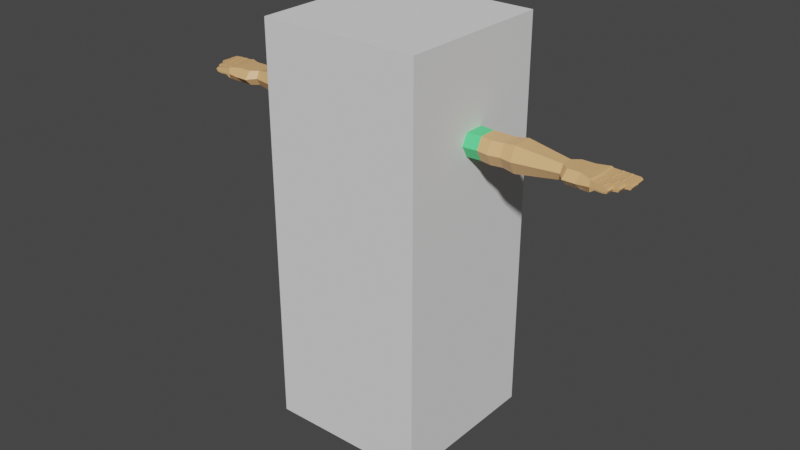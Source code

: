 # Source: Hand.blend  (saved by Blender 3.3.6; exported with 4.5.12 LTS)
import bpy
from mathutils import Matrix  # noqa: F401  (used for matrix-valued properties, if any)

bpy.ops.wm.read_factory_settings(use_empty=True)
scene = bpy.context.scene
scene.name = 'Scene'

# ---- collections
col_collection = bpy.data.collections.new('Collection'); scene.collection.children.link(col_collection)

# ---- materials (node trees are filled in below, after node groups)
mat_skin = bpy.data.materials.new('Skin')
mat_skin.use_transparent_shadow = False
mat_cloth = bpy.data.materials.new('Cloth')
mat_cloth.use_transparent_shadow = False

# ---- material node trees
mat_skin.use_nodes = True; mat_skin.node_tree.nodes.clear()
_N = mat_skin.node_tree.nodes; _L = mat_skin.node_tree.links
n0 = _N.new('ShaderNodeBsdfPrincipled'); n0.name = 'Principled BSDF'; n0.location = (10, 300)
n0.distribution = 'GGX'
n0.subsurface_method = 'RANDOM_WALK_SKIN'
n0.inputs[0].default_value = (0.8, 0.4554, 0.1964, 1.0)
n0.inputs[3].default_value = 1.45
n0.inputs[27].default_value = (0.0, 0.0, 0.0, 1.0)
n0.inputs[28].default_value = 1.0
n1 = _N.new('ShaderNodeOutputMaterial'); n1.name = 'Material Output'; n1.location = (300, 300)
_L.new(n0.outputs[0], n1.inputs[0])
n1.is_active_output = True
mat_cloth.use_nodes = True; mat_cloth.node_tree.nodes.clear()
_N = mat_cloth.node_tree.nodes; _L = mat_cloth.node_tree.links
n0 = _N.new('ShaderNodeBsdfPrincipled'); n0.name = 'Principled BSDF'; n0.location = (10, 300)
n0.distribution = 'GGX'
n0.subsurface_method = 'RANDOM_WALK_SKIN'
n0.inputs[0].default_value = (0.09575, 0.8, 0.266, 1.0)
n0.inputs[3].default_value = 1.45
n0.inputs[27].default_value = (0.0, 0.0, 0.0, 1.0)
n0.inputs[28].default_value = 1.0
n1 = _N.new('ShaderNodeOutputMaterial'); n1.name = 'Material Output'; n1.location = (300, 300)
_L.new(n0.outputs[0], n1.inputs[0])
n1.is_active_output = True

# ---- world
world_world = bpy.data.worlds.new('World'); scene.world = world_world
world_world.use_nodes = True; world_world.node_tree.nodes.clear()
_N = world_world.node_tree.nodes; _L = world_world.node_tree.links
n0 = _N.new('ShaderNodeOutputWorld'); n0.name = 'World Output'; n0.location = (300, 300)
n1 = _N.new('ShaderNodeBackground'); n1.name = 'Background'; n1.location = (10, 300)
n1.inputs[0].default_value = (0.05088, 0.05088, 0.05088, 1.0)
_L.new(n1.outputs[0], n0.inputs[0])
n0.is_active_output = True
world_world.color = (0.05088, 0.05088, 0.05088)
world_world.use_sun_shadow = False
world_world.sun_shadow_jitter_overblur = 0.0

# ---- meshes
me_cube_001 = bpy.data.meshes.new('Cube.001')
me_cube_001.from_pydata([(-1.0, -1.0, -1.0), (-1.0, -1.0, 1.0), (-1.0, 1.0, -1.0), (-1.0, 1.0, 1.0), (1.0, -1.0, -1.0), (1.0, -1.0, 1.0), (1.0, 1.0, -1.0), (1.0, 1.0, 1.0)], [], [(0, 1, 3, 2), (2, 3, 7, 6), (6, 7, 5, 4), (4, 5, 1, 0), (2, 6, 4, 0), (7, 3, 1, 5)])
_uv = me_cube_001.uv_layers.new(name='UVMap')
_uv.uv.foreach_set('vector', [0.375, 0.0, 0.625, 0.0, 0.625, 0.25, 0.375, 0.25, 0.375, 0.25, 0.625, 0.25, 0.625, 0.5, 0.375, 0.5, 0.375, 0.5, 0.625, 0.5, 0.625, 0.75, 0.375, 0.75, 0.375, 0.75, 0.625, 0.75, 0.625, 1.0, 0.375, 1.0, 0.125, 0.5, 0.375, 0.5, 0.375, 0.75, 0.125, 0.75, 0.625, 0.5, 0.875, 0.5, 0.875, 0.75, 0.625, 0.75])
me_cube_001.update()
me_cube_003 = bpy.data.meshes.new('Cube.003')
me_cube_003.from_pydata([(-0.8553, -0.02858, 1.49), (-0.8553, -0.02858, 1.561), (-0.8553, 0.02858, 1.49), (-0.8553, 0.02858, 1.561), (-0.2, -0.04403, 1.471), (-0.2, -0.04403, 1.58), (-0.2, 0.04403, 1.471), (-0.2, 0.04403, 1.58), (-0.4717, 0.04403, 1.471), (-0.5835, 0.04403, 1.471), (-0.5835, 0.04403, 1.58), (-0.4717, 0.04403, 1.58), (-0.5835, -0.04403, 1.471), (-0.4717, -0.04403, 1.471), (-0.4717, -0.04403, 1.58), (-0.5835, -0.04403, 1.58), (-0.6425, 1.939e-07, 1.588), (-0.6425, 1.939e-07, 1.463), (-0.5276, -0.05447, 1.471), (-0.5276, -0.05447, 1.58), (-0.8553, -0.04713, 1.525), (-0.8553, 0.04713, 1.525), (-0.2, 0.07259, 1.525), (-0.2, -0.07259, 1.525), (-0.4717, -0.07259, 1.525), (-0.5835, -0.07259, 1.525), (-0.5835, 0.07259, 1.525), (-0.4717, 0.07259, 1.525), (-0.6425, -0.08299, 1.525), (-0.5276, -0.08304, 1.525), (-0.8553, 1.939e-07, 1.49), (-0.8553, 1.939e-07, 1.561), (-0.2, 1.939e-07, 1.471), (-0.2, 1.939e-07, 1.58), (-0.4717, 1.939e-07, 1.58), (-0.5835, 1.939e-07, 1.58), (-0.5835, 1.939e-07, 1.471), (-0.4717, 1.939e-07, 1.471), (-0.5276, 1.939e-07, 1.471), (-0.5276, 1.939e-07, 1.58), (-0.2, 1.937e-07, 1.525), (-0.9524, 1.938e-07, 1.49), (-0.6425, 0.08299, 1.525), (-0.6425, -0.05034, 1.463), (-0.6425, 0.05034, 1.463), (-0.6425, -0.05034, 1.588), (-0.6425, 0.05034, 1.588), (-0.3359, 0.05917, 1.58), (-0.2862, -0.05363, 1.471), (-0.3359, 0.05917, 1.471), (-0.2862, -0.05363, 1.58), (-0.2862, -0.08842, 1.525), (-0.3359, 0.09755, 1.525), (-0.3359, 1.94e-07, 1.58), (-0.3359, 1.94e-07, 1.471), (-0.8895, 1.938e-07, 1.49), (-0.8895, -0.05541, 1.49), (-0.8895, -0.09136, 1.525), (-0.8895, -0.05541, 1.561), (-0.8895, 1.938e-07, 1.561), (-0.8895, 0.05541, 1.561), (-0.8895, 0.09136, 1.525), (-0.8895, 0.05541, 1.49), (-1.011, 0.04157, 1.503), (-0.9524, -0.05541, 1.49), (-0.9524, -0.09136, 1.525), (-0.9524, -0.05541, 1.561), (-0.9524, 1.938e-07, 1.561), (-0.9524, 0.05541, 1.561), (-0.9524, 0.09136, 1.525), (-0.9524, 0.05541, 1.49), (-0.9018, 0.1094, 1.493), (-1.011, 0.04244, 1.525), (-1.011, 0.04157, 1.559), (-1.012, 0.0009158, 1.559), (-1.012, -0.04093, 1.559), (-1.011, -0.04182, 1.525), (-1.012, -0.04093, 1.503), (-1.012, 0.0009158, 1.503), (-1.012, 0.0009158, 1.525), (-0.9018, 0.08753, 1.471), (-0.94, 0.1094, 1.493), (-0.94, 0.08753, 1.471), (-0.9588, 0.1309, 1.459), (-0.9548, 0.1247, 1.452), (-0.9697, 0.1238, 1.459), (-0.9656, 0.1176, 1.452), (-0.9874, 1.938e-07, 1.49), (-1.009, -0.07957, 1.503), (-1.009, -0.08108, 1.525), (-1.009, -0.07957, 1.559), (-0.9874, 1.938e-07, 1.561), (-1.011, 0.07957, 1.559), (-1.011, 0.08108, 1.525), (-1.011, 0.07957, 1.503), (-1.141, 0.05133, 1.545), (-1.138, 0.08921, 1.545), (-1.138, 0.08921, 1.524), (-1.145, 0.09045, 1.536), (-1.141, 0.05133, 1.524), (-1.147, 0.05226, 1.536), (-1.141, 0.04157, 1.522), (-1.141, 1.949e-07, 1.522), (-1.148, 1.949e-07, 1.535), (-1.148, 0.04198, 1.535), (-1.141, 1.949e-07, 1.544), (-1.141, 0.04157, 1.544), (-1.117, -0.005733, 1.544), (-1.124, -0.006177, 1.535), (-1.117, -0.005733, 1.522), (-1.121, -0.04815, 1.535), (-1.114, -0.04728, 1.544), (-1.114, -0.04728, 1.522), (-1.097, -0.0502, 1.535), (-1.09, -0.04912, 1.544), (-1.09, -0.04912, 1.522), (-1.094, -0.08825, 1.535), (-1.087, -0.08689, 1.544), (-1.087, -0.08689, 1.522), (-1.064, 0.04637, 1.526), (-1.102, 0.04928, 1.526), (-1.102, 0.04841, 1.519), (-1.064, 0.0455, 1.519), (-1.061, 0.08489, 1.526), (-1.099, 0.08781, 1.526), (-1.099, 0.0863, 1.55), (-1.061, 0.08339, 1.553), (-1.064, 0.0455, 1.553), (-1.102, 0.04841, 1.55), (-1.099, 0.0863, 1.519), (-1.061, 0.08339, 1.519), (-1.041, -0.0009009, 1.518), (-1.088, -0.003917, 1.518), (-1.088, -0.003917, 1.525), (-1.041, -0.0009009, 1.525), (-1.038, -0.04335, 1.525), (-1.086, -0.04637, 1.525), (-1.086, -0.04546, 1.518), (-1.038, -0.04245, 1.518), (-1.041, -0.0009009, 1.552), (-1.088, -0.003917, 1.549), (-1.086, -0.04546, 1.549), (-1.038, -0.04245, 1.552), (-1.054, 1.948e-07, 1.525), (-1.098, 1.948e-07, 1.525), (-1.098, 1.949e-07, 1.518), (-1.054, 1.949e-07, 1.518), (-1.054, 0.04157, 1.518), (-1.098, 0.04157, 1.518), (-1.098, 0.04244, 1.525), (-1.054, 0.04244, 1.525), (-1.054, 0.04157, 1.552), (-1.098, 0.04157, 1.549), (-1.098, 1.949e-07, 1.549), (-1.054, 1.949e-07, 1.552), (-1.032, -0.08167, 1.518), (-1.064, -0.08478, 1.518), (-1.068, -0.04701, 1.518), (-1.035, -0.0439, 1.518), (-1.068, -0.04792, 1.525), (-1.035, -0.04481, 1.525), (-1.031, -0.08318, 1.525), (-1.064, -0.08629, 1.525), (-1.068, -0.04701, 1.549), (-1.035, -0.0439, 1.552), (-1.032, -0.08167, 1.552), (-1.064, -0.08478, 1.549), (-0.8381, 1.939e-07, 1.563), (-0.8381, 0.05002, 1.525), (-0.8381, -0.03034, 1.563), (-0.8381, -0.03034, 1.488), (-0.8381, 0.03034, 1.488), (-0.8381, 0.03034, 1.563), (-0.8381, -0.05002, 1.525), (-0.8381, 1.939e-07, 1.488), (-1.071, 0.04691, 1.526), (-1.071, 0.04604, 1.519), (-1.068, 0.08544, 1.526), (-1.068, 0.08393, 1.551), (-1.071, 0.04604, 1.551), (-1.068, 0.08393, 1.519), (-1.096, 0.04885, 1.526), (-1.093, 0.08738, 1.526), (-1.096, 0.04798, 1.549), (-1.096, 0.04798, 1.519), (-1.094, 0.08587, 1.549), (-1.094, 0.08587, 1.519), (-1.11, 0.04978, 1.528), (-1.107, 0.08825, 1.528), (-1.109, 0.0489, 1.548), (-1.109, 0.0489, 1.519), (-1.106, 0.08679, 1.548), (-1.106, 0.08679, 1.519), (-1.056, 0.0458, 1.526), (-1.054, 0.08283, 1.551), (-1.053, 0.08434, 1.526), (-1.054, 0.08283, 1.516), (-1.056, 0.04493, 1.551), (-1.056, 0.04493, 1.516), (-1.02, 0.0431, 1.525), (-1.019, 0.08021, 1.554), (-1.019, 0.08172, 1.525), (-1.019, 0.08021, 1.505), (-1.02, 0.04223, 1.554), (-1.02, 0.04223, 1.505), (-1.021, 0.0007175, 1.506), (-1.02, 0.04244, 1.525), (-1.021, 0.0007175, 1.554), (-1.021, 0.0007175, 1.525), (-1.02, 0.04157, 1.506), (-1.02, 0.04157, 1.554), (-1.048, 0.0001373, 1.525), (-1.048, 0.04157, 1.515), (-1.048, 0.04157, 1.551), (-1.048, 0.0001373, 1.515), (-1.048, 0.04244, 1.525), (-1.048, 0.0001373, 1.551), (-1.062, 1.948e-07, 1.525), (-1.062, 1.949e-07, 1.518), (-1.062, 0.04157, 1.518), (-1.062, 0.04244, 1.525), (-1.062, 0.04157, 1.549), (-1.062, 1.949e-07, 1.549), (-1.091, 1.948e-07, 1.525), (-1.091, 0.04157, 1.518), (-1.091, 0.04157, 1.548), (-1.091, 1.949e-07, 1.518), (-1.091, 0.04244, 1.525), (-1.091, 1.949e-07, 1.548), (-1.108, 1.948e-07, 1.527), (-1.106, 0.04157, 1.519), (-1.106, 0.04157, 1.547), (-1.106, 1.949e-07, 1.519), (-1.108, 0.04235, 1.527), (-1.106, 1.949e-07, 1.547), (-1.095, -0.004342, 1.519), (-1.094, -0.04678, 1.528), (-1.095, -0.004342, 1.547), (-1.097, -0.004445, 1.528), (-1.092, -0.04589, 1.519), (-1.092, -0.04589, 1.547), (-1.083, -0.00355, 1.518), (-1.083, -0.00355, 1.525), (-1.08, -0.046, 1.525), (-1.08, -0.0451, 1.518), (-1.083, -0.00355, 1.548), (-1.08, -0.0451, 1.548), (-1.047, -0.001284, 1.525), (-1.044, -0.04283, 1.518), (-1.044, -0.04283, 1.55), (-1.047, -0.001284, 1.518), (-1.044, -0.04374, 1.525), (-1.047, -0.001284, 1.55), (-1.035, -0.0005269, 1.525), (-1.033, -0.04213, 1.515), (-1.033, -0.04213, 1.551), (-1.035, -0.0005269, 1.515), (-1.033, -0.04304, 1.525), (-1.035, -0.0005269, 1.551), (-1.022, 0.0003178, 1.525), (-1.02, -0.04143, 1.508), (-1.02, -0.04143, 1.553), (-1.022, 0.0003178, 1.508), (-1.02, -0.04233, 1.525), (-1.022, 0.0003178, 1.553), (-1.058, -0.08421, 1.518), (-1.062, -0.04644, 1.518), (-1.062, -0.04734, 1.525), (-1.058, -0.08571, 1.525), (-1.062, -0.04644, 1.548), (-1.058, -0.08421, 1.548), (-1.071, -0.08538, 1.519), (-1.073, -0.08684, 1.528), (-1.071, -0.08538, 1.547), (-1.074, -0.04761, 1.519), (-1.076, -0.04856, 1.528), (-1.074, -0.04761, 1.547), (-1.041, -0.04445, 1.518), (-1.041, -0.04536, 1.525), (-1.041, -0.04445, 1.549), (-1.037, -0.08222, 1.518), (-1.037, -0.08373, 1.525), (-1.037, -0.08222, 1.549), (-1.03, -0.04329, 1.515), (-1.03, -0.04419, 1.525), (-1.03, -0.04329, 1.551), (-1.027, -0.08124, 1.515), (-1.027, -0.08275, 1.525), (-1.027, -0.08124, 1.551), (-1.019, -0.04191, 1.508), (-1.019, -0.04281, 1.525), (-1.019, -0.04191, 1.553), (-1.017, -0.08026, 1.508), (-1.016, -0.08177, 1.525), (-1.017, -0.08026, 1.553), (-0.9209, 0.05541, 1.561), (-0.9209, 0.09136, 1.525), (-0.9209, 0.05541, 1.49), (-0.9209, 1.938e-07, 1.49), (-0.9209, -0.05541, 1.561), (-0.9209, -0.09136, 1.525), (-0.9209, 1.938e-07, 1.561), (-0.9209, -0.05541, 1.49), (-0.9209, 0.1094, 1.493), (-0.9209, 0.08753, 1.471), (-0.9642, 0.1273, 1.459), (-0.9602, 0.1211, 1.452)], [], [(30, 0, 56, 55), (52, 47, 7, 22), (40, 33, 5, 23), (10, 46, 16, 35), (54, 32, 4, 48), (173, 169, 1, 20), (53, 34, 14, 50), (39, 35, 15, 19), (167, 31, 1, 169), (38, 37, 13, 18), (51, 50, 14, 24), (29, 19, 15, 25), (17, 36, 12, 43), (8, 37, 38), (36, 9, 38), (24, 14, 19, 29), (36, 38, 18, 12), (34, 39, 19, 14), (13, 24, 29, 18), (26, 10, 11, 27), (44, 9, 36, 17), (42, 46, 10, 26), (18, 29, 25, 12), (48, 51, 24, 13), (44, 42, 26, 9), (32, 40, 23, 4), (49, 52, 22, 6), (31, 3, 60, 59), (1, 31, 59, 58), (6, 22, 40, 32), (34, 11, 39), (10, 35, 39), (9, 8, 38), (170, 173, 20, 0), (11, 10, 39), (47, 11, 34, 53), (300, 299, 66, 65), (49, 6, 32, 54), (22, 7, 33, 40), (3, 21, 61, 60), (26, 27, 8, 9), (25, 15, 45, 28), (35, 16, 45, 15), (174, 17, 43, 170), (171, 44, 17, 174), (168, 172, 46, 42), (171, 168, 42, 44), (12, 25, 28, 43), (8, 49, 54, 37), (7, 47, 53, 33), (8, 27, 52, 49), (4, 23, 51, 48), (23, 5, 50, 51), (33, 53, 50, 5), (37, 54, 48, 13), (27, 11, 47, 52), (172, 3, 31, 167), (61, 62, 80, 71), (295, 296, 69, 68), (297, 298, 41, 70), (0, 20, 57, 56), (21, 2, 62, 61), (2, 30, 55, 62), (20, 1, 58, 57), (41, 87, 94, 70), (67, 91, 90, 66), (66, 90, 89, 65), (70, 94, 93, 69), (299, 301, 67, 66), (302, 300, 65, 64), (301, 295, 68, 67), (298, 302, 64, 41), (275, 274, 115, 113), (239, 236, 110, 112), (238, 235, 109, 108), (65, 89, 88, 64), (68, 92, 91, 67), (233, 230, 101, 104), (69, 93, 92, 68), (304, 82, 86, 306), (297, 70, 82, 304), (70, 69, 81, 82), (296, 61, 71, 303), (305, 306, 86, 85), (71, 80, 84, 83), (82, 81, 85, 86), (303, 71, 83, 305), (87, 88, 77, 78), (91, 92, 73, 74), (274, 271, 118, 115), (90, 91, 74, 75), (232, 229, 103, 102), (94, 87, 78, 63), (64, 88, 87, 41), (96, 98, 100, 95), (98, 97, 99, 100), (190, 187, 100, 99), (191, 188, 98, 96), (187, 189, 95, 100), (192, 190, 99, 97), (188, 192, 97, 98), (189, 191, 96, 95), (103, 105, 106, 104), (102, 103, 104, 101), (230, 232, 102, 101), (234, 231, 106, 105), (231, 233, 104, 106), (229, 234, 105, 103), (110, 111, 107, 108), (112, 110, 108, 109), (235, 239, 112, 109), (240, 237, 107, 111), (237, 238, 108, 107), (236, 240, 111, 110), (116, 117, 114, 113), (118, 116, 113, 115), (271, 272, 116, 118), (276, 275, 113, 114), (272, 273, 117, 116), (273, 276, 114, 117), (183, 185, 125, 128), (182, 186, 129, 124), (186, 184, 121, 129), (181, 183, 128, 120), (185, 182, 124, 125), (184, 181, 120, 121), (257, 255, 142, 135), (243, 246, 141, 136), (258, 253, 134, 139), (245, 242, 133, 140), (255, 258, 139, 142), (246, 245, 140, 141), (256, 254, 138, 131), (241, 244, 137, 132), (253, 256, 131, 134), (242, 241, 132, 133), (254, 257, 135, 138), (244, 243, 136, 137), (211, 216, 154, 143), (223, 228, 153, 144), (213, 215, 150, 151), (225, 227, 149, 152), (216, 213, 151, 154), (228, 225, 152, 153), (212, 214, 146, 147), (224, 226, 145, 148), (214, 211, 143, 146), (226, 223, 144, 145), (215, 212, 147, 150), (227, 224, 148, 149), (288, 285, 164, 165), (270, 269, 163, 166), (287, 288, 165, 161), (268, 270, 166, 162), (285, 284, 160, 164), (269, 267, 159, 163), (286, 287, 161, 155), (265, 268, 162, 156), (283, 286, 155, 158), (266, 265, 156, 157), (284, 283, 158, 160), (267, 266, 157, 159), (193, 197, 127, 119), (196, 198, 122, 130), (195, 196, 130, 123), (198, 193, 119, 122), (194, 195, 123, 126), (197, 194, 126, 127), (46, 172, 167, 16), (2, 21, 168, 171), (21, 3, 172, 168), (2, 171, 174, 30), (30, 174, 170, 0), (43, 28, 173, 170), (16, 167, 169, 45), (28, 45, 169, 173), (122, 119, 175, 176), (126, 123, 177, 178), (119, 127, 179, 175), (130, 122, 176, 180), (123, 130, 180, 177), (127, 126, 178, 179), (176, 175, 181, 184), (178, 177, 182, 185), (175, 179, 183, 181), (180, 176, 184, 186), (177, 180, 186, 182), (179, 178, 185, 183), (128, 125, 191, 189), (124, 129, 192, 188), (129, 121, 190, 192), (120, 128, 189, 187), (125, 124, 188, 191), (121, 120, 187, 190), (203, 200, 194, 197), (200, 201, 195, 194), (204, 199, 193, 198), (201, 202, 196, 195), (202, 204, 198, 196), (199, 203, 197, 193), (72, 73, 203, 199), (94, 63, 204, 202), (93, 94, 202, 201), (63, 72, 199, 204), (92, 93, 201, 200), (73, 92, 200, 203), (72, 63, 209, 206), (78, 79, 208, 205), (63, 78, 205, 209), (74, 73, 210, 207), (73, 72, 206, 210), (79, 74, 207, 208), (206, 209, 212, 215), (205, 208, 211, 214), (209, 205, 214, 212), (207, 210, 213, 216), (210, 206, 215, 213), (208, 207, 216, 211), (150, 147, 219, 220), (146, 143, 217, 218), (147, 146, 218, 219), (154, 151, 221, 222), (151, 150, 220, 221), (143, 154, 222, 217), (220, 219, 224, 227), (218, 217, 223, 226), (219, 218, 226, 224), (222, 221, 225, 228), (221, 220, 227, 225), (217, 222, 228, 223), (144, 153, 234, 229), (152, 149, 233, 231), (153, 152, 231, 234), (148, 145, 232, 230), (145, 144, 229, 232), (149, 148, 230, 233), (136, 141, 240, 236), (140, 133, 238, 237), (141, 140, 237, 240), (132, 137, 239, 235), (133, 132, 235, 238), (137, 136, 236, 239), (248, 251, 243, 244), (247, 250, 241, 242), (250, 248, 244, 241), (249, 252, 245, 246), (252, 247, 242, 245), (251, 249, 246, 243), (135, 142, 249, 251), (139, 134, 247, 252), (142, 139, 252, 249), (131, 138, 248, 250), (134, 131, 250, 247), (138, 135, 251, 248), (260, 263, 257, 254), (259, 262, 256, 253), (262, 260, 254, 256), (261, 264, 258, 255), (264, 259, 253, 258), (263, 261, 255, 257), (76, 75, 261, 263), (74, 79, 259, 264), (75, 74, 264, 261), (78, 77, 260, 262), (79, 78, 262, 259), (77, 76, 263, 260), (278, 277, 266, 267), (277, 280, 265, 266), (280, 281, 268, 265), (279, 278, 267, 269), (281, 282, 270, 268), (282, 279, 269, 270), (166, 163, 276, 273), (162, 166, 273, 272), (163, 159, 275, 276), (156, 162, 272, 271), (157, 156, 271, 274), (159, 157, 274, 275), (165, 164, 279, 282), (161, 165, 282, 281), (164, 160, 278, 279), (155, 161, 281, 280), (158, 155, 280, 277), (160, 158, 277, 278), (290, 289, 283, 284), (289, 292, 286, 283), (292, 293, 287, 286), (291, 290, 284, 285), (293, 294, 288, 287), (294, 291, 285, 288), (90, 75, 291, 294), (89, 90, 294, 293), (75, 76, 290, 291), (88, 89, 293, 292), (77, 88, 292, 289), (76, 77, 289, 290), (81, 303, 305, 85), (83, 84, 306, 305), (69, 296, 303, 81), (62, 297, 304, 80), (80, 304, 306, 84), (55, 56, 302, 298), (59, 60, 295, 301), (56, 57, 300, 302), (58, 59, 301, 299), (62, 55, 298, 297), (60, 61, 296, 295), (57, 58, 299, 300)])
me_cube_003.polygons.foreach_set('material_index', [0, 1, 1, 0, 1, 0, 1, 0, 0, 0, 1, 0, 0, 0, 0, 0, 0, 0, 0, 0, 0, 0, 0, 1, 0, 1, 1, 0, 0, 1, 0, 0, 0, 0, 0, 1, 0, 1, 1, 0, 0, 0, 0, 0, 0, 0, 0, 0, 1, 1, 1, 1, 1, 1, 1, 1, 0, 0, 0, 0, 0, 0, 0, 0, 0, 0, 0, 0, 0, 0, 0, 0, 0, 0, 0, 0, 0, 0, 0, 0, 0, 0, 0, 0, 0, 0, 0, 0, 0, 0, 0, 0, 0, 0, 0, 0, 0, 0, 0, 0, 0, 0, 0, 0, 0, 0, 0, 0, 0, 0, 0, 0, 0, 0, 0, 0, 0, 0, 0, 0, 0, 0, 0, 0, 0, 0, 0, 0, 0, 0, 0, 0, 0, 0, 0, 0, 0, 0, 0, 0, 0, 0, 0, 0, 0, 0, 0, 0, 0, 0, 0, 0, 0, 0, 0, 0, 0, 0, 0, 0, 0, 0, 0, 0, 0, 0, 0, 0, 0, 0, 0, 0, 0, 0, 0, 0, 0, 0, 0, 0, 0, 0, 0, 0, 0, 0, 0, 0, 0, 0, 0, 0, 0, 0, 0, 0, 0, 0, 0, 0, 0, 0, 0, 0, 0, 0, 0, 0, 0, 0, 0, 0, 0, 0, 0, 0, 0, 0, 0, 0, 0, 0, 0, 0, 0, 0, 0, 0, 0, 0, 0, 0, 0, 0, 0, 0, 0, 0, 0, 0, 0, 0, 0, 0, 0, 0, 0, 0, 0, 0, 0, 0, 0, 0, 0, 0, 0, 0, 0, 0, 0, 0, 0, 0, 0, 0, 0, 0, 0, 0, 0, 0, 0, 0, 0, 0, 0, 0, 0, 0, 0, 0, 0, 0, 0, 0, 0, 0, 0, 0, 0, 0, 0, 0, 0, 0, 0, 0, 0, 0, 0, 0, 0, 0, 0, 0, 0, 0])
_uv = me_cube_003.uv_layers.new(name='UVMap')
_uv.uv.foreach_set('vector', [0.125, 0.625, 0.125, 0.75, 0.125, 0.75, 0.125, 0.625, 0.5, 0.4583, 0.625, 0.4583, 0.625, 0.5, 0.5, 0.5, 0.5, 0.625, 0.625, 0.625, 0.625, 0.75, 0.5, 0.75, 0.7917, 0.5, 0.8097, 0.5, 0.8097, 0.625, 0.7917, 0.625, 0.3333, 0.625, 0.375, 0.625, 0.375, 0.75, 0.3486, 0.75, 0.5, 0.9947, 0.625, 0.9947, 0.625, 1.0, 0.5, 1.0, 0.6667, 0.625, 0.7083, 0.625, 0.7083, 0.75, 0.6514, 0.75, 0.75, 0.625, 0.7917, 0.625, 0.7917, 0.75, 0.75, 0.75, 0.8697, 0.625, 0.875, 0.625, 0.875, 0.75, 0.8697, 0.75, 0.25, 0.625, 0.2917, 0.625, 0.2917, 0.75, 0.25, 0.75, 0.5, 0.7764, 0.625, 0.7764, 0.625, 0.8333, 0.5, 0.8333, 0.5, 0.875, 0.625, 0.875, 0.625, 0.9167, 0.5, 0.9167, 0.1903, 0.625, 0.2083, 0.625, 0.2083, 0.75, 0.1903, 0.75, 0.2917, 0.5, 0.2917, 0.625, 0.25, 0.625, 0.2083, 0.625, 0.2083, 0.5, 0.25, 0.625, 0.5, 0.8333, 0.625, 0.8333, 0.625, 0.875, 0.5, 0.875, 0.2083, 0.625, 0.25, 0.625, 0.25, 0.75, 0.2083, 0.75, 0.7083, 0.625, 0.75, 0.625, 0.75, 0.75, 0.7083, 0.75, 0.375, 0.8333, 0.5, 0.8333, 0.5, 0.875, 0.375, 0.875, 0.5, 0.3333, 0.625, 0.3333, 0.625, 0.4167, 0.5, 0.4167, 0.1903, 0.5, 0.2083, 0.5, 0.2083, 0.625, 0.1903, 0.625, 0.5, 0.3153, 0.625, 0.3153, 0.625, 0.3333, 0.5, 0.3333, 0.375, 0.875, 0.5, 0.875, 0.5, 0.9167, 0.375, 0.9167, 0.375, 0.7764, 0.5, 0.7764, 0.5, 0.8333, 0.375, 0.8333, 0.375, 0.3153, 0.5, 0.3153, 0.5, 0.3333, 0.375, 0.3333, 0.375, 0.625, 0.5, 0.625, 0.5, 0.75, 0.375, 0.75, 0.375, 0.4583, 0.5, 0.4583, 0.5, 0.5, 0.375, 0.5, 0.875, 0.625, 0.875, 0.5, 0.875, 0.5, 0.875, 0.625, 0.875, 0.75, 0.875, 0.625, 0.875, 0.625, 0.875, 0.75, 0.375, 0.5, 0.5, 0.5, 0.5, 0.625, 0.375, 0.625, 0.7083, 0.625, 0.7083, 0.5, 0.75, 0.625, 0.7917, 0.5, 0.7917, 0.625, 0.75, 0.625, 0.2083, 0.5, 0.2917, 0.5, 0.25, 0.625, 0.375, 0.9947, 0.5, 0.9947, 0.5, 1.0, 0.375, 1.0, 0.7083, 0.5, 0.7917, 0.5, 0.75, 0.625, 0.6667, 0.5, 0.7083, 0.5, 0.7083, 0.625, 0.6667, 0.625, 0.5, 1.0, 0.625, 1.0, 0.625, 1.0, 0.5, 1.0, 0.3333, 0.5, 0.375, 0.5, 0.375, 0.625, 0.3333, 0.625, 0.5, 0.5, 0.625, 0.5, 0.625, 0.625, 0.5, 0.625, 0.625, 0.25, 0.5, 0.25, 0.5, 0.25, 0.625, 0.25, 0.5, 0.3333, 0.5, 0.4167, 0.375, 0.4167, 0.375, 0.3333, 0.5, 0.9167, 0.625, 0.9167, 0.625, 0.9347, 0.5, 0.9347, 0.7917, 0.625, 0.8097, 0.625, 0.8097, 0.75, 0.7917, 0.75, 0.1303, 0.625, 0.1903, 0.625, 0.1903, 0.75, 0.1303, 0.75, 0.1303, 0.5, 0.1903, 0.5, 0.1903, 0.625, 0.1303, 0.625, 0.5, 0.2553, 0.625, 0.2553, 0.625, 0.3153, 0.5, 0.3153, 0.375, 0.2553, 0.5, 0.2553, 0.5, 0.3153, 0.375, 0.3153, 0.375, 0.9167, 0.5, 0.9167, 0.5, 0.9347, 0.375, 0.9347, 0.2917, 0.5, 0.3333, 0.5, 0.3333, 0.625, 0.2917, 0.625, 0.625, 0.5, 0.6667, 0.5, 0.6667, 0.625, 0.625, 0.625, 0.375, 0.4167, 0.5, 0.4167, 0.5, 0.4583, 0.375, 0.4583, 0.375, 0.75, 0.5, 0.75, 0.5, 0.7764, 0.375, 0.7764, 0.5, 0.75, 0.625, 0.75, 0.625, 0.7764, 0.5, 0.7764, 0.625, 0.625, 0.6667, 0.625, 0.6514, 0.75, 0.625, 0.75, 0.2917, 0.625, 0.3333, 0.625, 0.3486, 0.75, 0.2917, 0.75, 0.5, 0.4167, 0.625, 0.4167, 0.625, 0.4583, 0.5, 0.4583, 0.8697, 0.5, 0.875, 0.5, 0.875, 0.625, 0.8697, 0.625, 0.5, 0.25, 0.375, 0.25, 0.375, 0.25, 0.5, 0.25, 0.625, 0.25, 0.5, 0.25, 0.5, 0.25, 0.625, 0.25, 0.125, 0.5, 0.125, 0.625, 0.125, 0.625, 0.125, 0.5, 0.375, 1.0, 0.5, 1.0, 0.5, 1.0, 0.375, 1.0, 0.5, 0.25, 0.375, 0.25, 0.375, 0.25, 0.5, 0.25, 0.125, 0.5, 0.125, 0.625, 0.125, 0.625, 0.125, 0.5, 0.5, 1.0, 0.625, 1.0, 0.625, 1.0, 0.5, 1.0, 0.125, 0.625, 0.125, 0.625, 0.125, 0.5, 0.125, 0.5, 0.875, 0.625, 0.875, 0.625, 0.875, 0.75, 0.875, 0.75, 0.625, 1.0, 0.625, 1.0, 0.5, 1.0, 0.5, 1.0, 0.375, 0.25, 0.375, 0.25, 0.5, 0.25, 0.5, 0.25, 0.875, 0.75, 0.875, 0.625, 0.875, 0.625, 0.875, 0.75, 0.375, 1.0, 0.5, 1.0, 0.5, 1.0, 0.375, 1.0, 0.875, 0.625, 0.875, 0.5, 0.875, 0.5, 0.875, 0.625, 0.125, 0.625, 0.125, 0.75, 0.125, 0.75, 0.125, 0.625, 0.5308, 1.0, 0.3741, 1.0, 0.375, 1.0, 0.6001, 1.0, 0.3751, 1.0, 0.5147, 1.0, 0.5667, 1.0, 0.375, 1.0, 0.5328, 0.1237, 0.3733, 0.1251, 0.375, 0.125, 0.6191, 0.1213, 0.5, 1.0, 0.5, 1.0, 0.375, 1.0, 0.375, 1.0, 0.875, 0.5, 0.875, 0.5, 0.875, 0.625, 0.875, 0.625, 0.0, 0.0, 0.0, 0.0, 0.0, 0.0, 0.0, 0.0, 0.5, 0.25, 0.5, 0.25, 0.625, 0.25, 0.625, 0.25, 0.125, 0.5, 0.125, 0.5, 0.125, 0.5, 0.125, 0.5, 0.125, 0.5, 0.125, 0.5, 0.125, 0.5, 0.125, 0.5, 0.375, 0.25, 0.5, 0.25, 0.5, 0.25, 0.375, 0.25, 0.5, 0.25, 0.5, 0.25, 0.5, 0.25, 0.5, 0.25, 0.5, 0.25, 0.375, 0.25, 0.375, 0.25, 0.5, 0.25, 0.5, 0.25, 0.375, 0.25, 0.375, 0.25, 0.5, 0.25, 0.375, 0.25, 0.5, 0.25, 0.5, 0.25, 0.375, 0.25, 0.5, 0.25, 0.5, 0.25, 0.5, 0.25, 0.5, 0.25, 0.125, 0.625, 0.125, 0.75, 0.125, 0.7443, 0.125, 0.625, 0.875, 0.625, 0.875, 0.5, 0.875, 0.5, 0.875, 0.625, 0.125, 0.7443, 0.125, 0.75, 0.125, 0.75, 0.125, 0.7443, 0.875, 0.75, 0.875, 0.625, 0.875, 0.625, 0.875, 0.7443, 0.3731, 0.125, 0.5266, 0.1249, 0.6191, 0.1247, 0.375, 0.125, 0.125, 0.5, 0.125, 0.625, 0.125, 0.625, 0.125, 0.5, 0.125, 0.75, 0.125, 0.75, 0.125, 0.625, 0.125, 0.625, 0.625, 0.25, 0.5991, 0.25, 0.6002, 0.25, 0.625, 0.25, 0.5991, 0.25, 0.375, 0.25, 0.375, 0.25, 0.6002, 0.25, 0.3742, 0.25, 0.5189, 0.25, 0.6002, 0.25, 0.375, 0.25, 0.6234, 0.25, 0.5188, 0.25, 0.5991, 0.25, 0.625, 0.25, 0.5189, 0.25, 0.6233, 0.25, 0.625, 0.25, 0.6002, 0.25, 0.3742, 0.25, 0.3742, 0.25, 0.375, 0.25, 0.375, 0.25, 0.5188, 0.25, 0.3742, 0.25, 0.375, 0.25, 0.5991, 0.25, 0.6233, 0.25, 0.6234, 0.25, 0.625, 0.25, 0.625, 0.25, 0.6191, 0.1247, 0.625, 0.125, 0.625, 0.25, 0.6178, 0.2481, 0.375, 0.125, 0.6191, 0.1247, 0.6178, 0.2481, 0.375, 0.25, 0.125, 0.5, 0.125, 0.625, 0.125, 0.625, 0.125, 0.5, 0.875, 0.625, 0.875, 0.5, 0.875, 0.5, 0.875, 0.625, 0.0, 0.0, 0.0, 0.0, 0.0, 0.0, 0.0, 0.0, 0.5266, 0.1249, 0.6204, 0.125, 0.625, 0.125, 0.6191, 0.1247, 0.6178, -0.1002, 0.625, -0.0554, 0.625, 0.125, 0.6191, 0.1213, 0.375, -0.0554, 0.6178, -0.1002, 0.6191, 0.1213, 0.375, 0.125, 0.125, 0.625, 0.125, 0.7443, 0.125, 0.7443, 0.125, 0.625, 0.875, 0.7443, 0.875, 0.625, 0.875, 0.625, 0.875, 0.7443, 0.6216, 0.1253, 0.5328, 0.1237, 0.6191, 0.1213, 0.625, 0.125, 0.5147, 1.0, 0.6261, 1.0, 0.625, 1.0, 0.5667, 1.0, 0.5991, 1.0, 0.625, 1.0, 0.625, 1.0, 0.6001, 1.0, 0.375, 1.0, 0.5991, 1.0, 0.6001, 1.0, 0.375, 1.0, 0.3741, 1.0, 0.5305, 1.0, 0.5991, 1.0, 0.375, 1.0, 0.6238, 1.0, 0.5308, 1.0, 0.6001, 1.0, 0.625, 1.0, 0.5305, 1.0, 0.6239, 1.0, 0.625, 1.0, 0.5991, 1.0, 0.875, 0.75, 0.875, 0.7443, 0.875, 0.7443, 0.875, 0.75, 0.6246, 0.25, 0.6246, 0.25, 0.625, 0.25, 0.625, 0.25, 0.5, 0.25, 0.375, 0.25, 0.375, 0.25, 0.5, 0.25, 0.375, 0.25, 0.375, 0.25, 0.375, 0.25, 0.375, 0.25, 0.5, 0.25, 0.6246, 0.25, 0.625, 0.25, 0.5, 0.25, 0.6246, 0.25, 0.5, 0.25, 0.5, 0.25, 0.625, 0.25, 0.375, 0.25, 0.5, 0.25, 0.5, 0.25, 0.375, 0.25, 0.4942, 1.0, 0.6233, 1.0, 0.625, 1.0, 0.5, 1.0, 0.5, 1.0, 0.625, 1.0, 0.625, 1.0, 0.5, 1.0, 0.6233, 0.125, 0.494, 0.125, 0.5, 0.125, 0.625, 0.125, 0.625, 0.125, 0.5, 0.125, 0.5, 0.125, 0.625, 0.125, 0.875, 0.7443, 0.875, 0.625, 0.875, 0.625, 0.875, 0.7443, 0.875, 0.7443, 0.875, 0.625, 0.875, 0.625, 0.875, 0.7443, 0.125, 0.625, 0.125, 0.7443, 0.125, 0.7443, 0.125, 0.625, 0.125, 0.625, 0.125, 0.7443, 0.125, 0.7443, 0.125, 0.625, 0.494, 0.125, 0.3895, 0.125, 0.375, 0.125, 0.5, 0.125, 0.5, 0.125, 0.375, 0.125, 0.375, 0.125, 0.5, 0.125, 0.3896, 1.0, 0.4942, 1.0, 0.5, 1.0, 0.375, 1.0, 0.375, 1.0, 0.5, 1.0, 0.5, 1.0, 0.375, 1.0, 0.4963, 0.125, 0.6227, 0.125, 0.625, 0.125, 0.5, 0.125, 0.5, 0.125, 0.6242, 0.125, 0.625, 0.125, 0.5, 0.125, 0.0, 0.0, 0.0, 0.0, 0.0, 0.0, 0.0, 0.0, 0.0, 0.0, 0.0, 0.0, 0.0, 0.0, 0.0, 0.0, 0.875, 0.625, 0.875, 0.5, 0.875, 0.5, 0.875, 0.625, 0.875, 0.625, 0.875, 0.5, 0.875, 0.5, 0.875, 0.625, 0.125, 0.5, 0.125, 0.625, 0.125, 0.625, 0.125, 0.5, 0.125, 0.5, 0.125, 0.625, 0.125, 0.625, 0.125, 0.5, 0.3843, 0.125, 0.4963, 0.125, 0.5, 0.125, 0.375, 0.125, 0.375, 0.125, 0.5, 0.125, 0.5, 0.125, 0.375, 0.125, 0.0, 0.0, 0.0, 0.0, 0.0, 0.0, 0.0, 0.0, 0.0, 0.0, 0.0, 0.0, 0.0, 0.0, 0.0, 0.0, 0.875, 0.75, 0.875, 0.7443, 0.875, 0.7443, 0.875, 0.75, 0.875, 0.75, 0.875, 0.7443, 0.875, 0.7443, 0.875, 0.75, 0.4966, 1.0, 0.6234, 1.0, 0.625, 1.0, 0.5, 1.0, 0.5, 1.0, 0.624, 1.0, 0.625, 1.0, 0.5, 1.0, 0.6234, 1.0, 0.4965, 1.0, 0.5, 1.0, 0.625, 1.0, 0.624, 1.0, 0.5, 1.0, 0.5, 1.0, 0.625, 1.0, 0.3898, 1.0, 0.4966, 1.0, 0.5, 1.0, 0.375, 1.0, 0.375, 1.0, 0.5, 1.0, 0.5, 1.0, 0.375, 1.0, 0.125, 0.7443, 0.125, 0.75, 0.125, 0.75, 0.125, 0.7443, 0.125, 0.7443, 0.125, 0.75, 0.125, 0.75, 0.125, 0.7443, 0.4965, 1.0, 0.3898, 1.0, 0.375, 1.0, 0.5, 1.0, 0.5, 1.0, 0.375, 1.0, 0.375, 1.0, 0.5, 1.0, 0.4276, 0.2138, 0.5345, 0.2138, 0.625, 0.25, 0.5, 0.25, 0.3387, 0.297, 0.3606, 0.3079, 0.375, 0.25, 0.375, 0.25, 0.5, 0.25, 0.3387, 0.297, 0.375, 0.25, 0.5, 0.25, 0.3606, 0.3079, 0.4276, 0.2138, 0.5, 0.25, 0.375, 0.25, 0.625, 0.25, 0.5, 0.25, 0.5, 0.25, 0.625, 0.25, 0.5345, 0.2138, 0.625, 0.25, 0.625, 0.25, 0.625, 0.25, 0.8097, 0.5, 0.8697, 0.5, 0.8697, 0.625, 0.8097, 0.625, 0.375, 0.25, 0.5, 0.25, 0.5, 0.2553, 0.375, 0.2553, 0.5, 0.25, 0.625, 0.25, 0.625, 0.2553, 0.5, 0.2553, 0.125, 0.5, 0.1303, 0.5, 0.1303, 0.625, 0.125, 0.625, 0.125, 0.625, 0.1303, 0.625, 0.1303, 0.75, 0.125, 0.75, 0.375, 0.9347, 0.5, 0.9347, 0.5, 0.9947, 0.375, 0.9947, 0.8097, 0.625, 0.8697, 0.625, 0.8697, 0.75, 0.8097, 0.75, 0.5, 0.9347, 0.625, 0.9347, 0.625, 0.9947, 0.5, 0.9947, 0.375, 0.25, 0.5, 0.25, 0.5, 0.25, 0.375, 0.25, 0.625, 0.25, 0.5, 0.25, 0.5, 0.25, 0.6257, 0.25, 0.5, 0.25, 0.625, 0.25, 0.6257, 0.25, 0.5, 0.25, 0.375, 0.25, 0.375, 0.25, 0.375, 0.25, 0.375, 0.25, 0.5, 0.25, 0.375, 0.25, 0.375, 0.25, 0.5, 0.25, 0.625, 0.25, 0.625, 0.25, 0.6257, 0.25, 0.6257, 0.25, 0.375, 0.25, 0.5, 0.25, 0.5, 0.25, 0.375, 0.25, 0.6257, 0.25, 0.5, 0.25, 0.5, 0.25, 0.6246, 0.25, 0.5, 0.25, 0.6257, 0.25, 0.6246, 0.25, 0.5, 0.25, 0.375, 0.25, 0.375, 0.25, 0.375, 0.25, 0.375, 0.25, 0.5, 0.25, 0.375, 0.25, 0.375, 0.25, 0.5, 0.25, 0.6257, 0.25, 0.6257, 0.25, 0.6246, 0.25, 0.6246, 0.25, 0.625, 0.25, 0.625, 0.25, 0.6234, 0.25, 0.6233, 0.25, 0.5, 0.25, 0.375, 0.25, 0.3742, 0.25, 0.5188, 0.25, 0.375, 0.25, 0.375, 0.25, 0.3742, 0.25, 0.3742, 0.25, 0.5, 0.25, 0.625, 0.25, 0.6233, 0.25, 0.5189, 0.25, 0.625, 0.25, 0.5, 0.25, 0.5188, 0.25, 0.6234, 0.25, 0.375, 0.25, 0.5, 0.25, 0.5189, 0.25, 0.3742, 0.25, 0.1047, 0.04189, 0.625, 0.25, 0.625, 0.25, 0.5345, 0.2138, 0.625, 0.25, 0.4999, 0.2567, 0.5, 0.25, 0.625, 0.25, 0.161, 0.4522, 0.08378, 0.04189, 0.4276, 0.2138, 0.3606, 0.3079, 0.4999, 0.2567, 0.167, 0.4551, 0.3387, 0.297, 0.5, 0.25, 0.167, 0.4551, 0.161, 0.4522, 0.3606, 0.3079, 0.3387, 0.297, 0.08378, 0.04189, 0.1047, 0.04189, 0.5345, 0.2138, 0.4276, 0.2138, 0.0, 0.0, 0.0, 0.0, 0.1047, 0.04189, 0.08378, 0.04189, 0.125, 0.5, 0.125, 0.5, 0.161, 0.4522, 0.167, 0.4551, 0.5, 0.25, 0.125, 0.5, 0.167, 0.4551, 0.4999, 0.2567, 0.125, 0.5, 0.0, 0.0, 0.08378, 0.04189, 0.161, 0.4522, 0.625, 0.25, 0.5, 0.25, 0.4999, 0.2567, 0.625, 0.25, 0.0, 0.0, 0.625, 0.25, 0.625, 0.25, 0.1047, 0.04189, 0.0, 0.0, 0.0, 0.0, 0.0, 0.0, 0.0, 0.0, 0.375, 0.125, 0.5, 0.125, 0.5095, 0.125, 0.3643, 0.125, 0.125, 0.5, 0.125, 0.625, 0.125, 0.625, 0.125, 0.5, 0.875, 0.625, 0.875, 0.5, 0.875, 0.5, 0.875, 0.625, 0.0, 0.0, 0.0, 0.0, 0.0, 0.0, 0.0, 0.0, 0.5, 0.125, 0.625, 0.125, 0.625, 0.125, 0.5095, 0.125, 0.0, 0.0, 0.0, 0.0, 0.0, 0.0, 0.0, 0.0, 0.3643, 0.125, 0.5095, 0.125, 0.4963, 0.125, 0.3843, 0.125, 0.125, 0.5, 0.125, 0.625, 0.125, 0.625, 0.125, 0.5, 0.875, 0.625, 0.875, 0.5, 0.875, 0.5, 0.875, 0.625, 0.0, 0.0, 0.0, 0.0, 0.0, 0.0, 0.0, 0.0, 0.5095, 0.125, 0.625, 0.125, 0.6227, 0.125, 0.4963, 0.125, 0.0, 0.0, 0.0, 0.0, 0.0, 0.0, 0.0, 0.0, 0.375, 0.125, 0.5, 0.125, 0.5, 0.125, 0.375, 0.125, 0.125, 0.5, 0.125, 0.625, 0.125, 0.625, 0.125, 0.5, 0.875, 0.625, 0.875, 0.5, 0.875, 0.5, 0.875, 0.625, 0.0, 0.0, 0.0, 0.0, 0.0, 0.0, 0.0, 0.0, 0.5, 0.125, 0.625, 0.125, 0.625, 0.125, 0.5, 0.125, 0.0, 0.0, 0.0, 0.0, 0.0, 0.0, 0.0, 0.0, 0.375, 0.125, 0.5, 0.125, 0.5, 0.125, 0.375, 0.125, 0.125, 0.5, 0.125, 0.625, 0.125, 0.625, 0.125, 0.5, 0.875, 0.625, 0.875, 0.5, 0.875, 0.5, 0.875, 0.625, 0.0, 0.0, 0.0, 0.0, 0.0, 0.0, 0.0, 0.0, 0.5, 0.125, 0.625, 0.125, 0.6242, 0.125, 0.5, 0.125, 0.5, 0.125, 0.625, 0.125, 0.6204, 0.125, 0.5266, 0.1249, 0.0, 0.0, 0.0, 0.0, 0.0, 0.0, 0.0, 0.0, 0.875, 0.625, 0.875, 0.5, 0.875, 0.5, 0.875, 0.625, 0.125, 0.5, 0.125, 0.625, 0.125, 0.625, 0.125, 0.5, 0.375, 0.125, 0.5, 0.125, 0.5266, 0.1249, 0.3731, 0.125, 0.0, 0.0, 0.0, 0.0, 0.0, 0.0, 0.0, 0.0, 0.5, 1.0, 0.625, 1.0, 0.6261, 1.0, 0.5147, 1.0, 0.625, 0.125, 0.5, 0.125, 0.5328, 0.1237, 0.6216, 0.1253, 0.875, 0.7443, 0.875, 0.625, 0.875, 0.625, 0.875, 0.7443, 0.125, 0.625, 0.125, 0.7443, 0.125, 0.7443, 0.125, 0.625, 0.5, 0.125, 0.375, 0.125, 0.3733, 0.1251, 0.5328, 0.1237, 0.375, 1.0, 0.5, 1.0, 0.5147, 1.0, 0.3751, 1.0, 0.375, 1.0, 0.5, 1.0, 0.5, 1.0, 0.375, 1.0, 0.5, 0.125, 0.375, 0.125, 0.375, 0.125, 0.5, 0.125, 0.125, 0.625, 0.125, 0.7443, 0.125, 0.7443, 0.125, 0.625, 0.875, 0.7443, 0.875, 0.625, 0.875, 0.625, 0.875, 0.7443, 0.625, 0.125, 0.5, 0.125, 0.5, 0.125, 0.625, 0.125, 0.5, 1.0, 0.625, 1.0, 0.625, 1.0, 0.5, 1.0, 0.5, 1.0, 0.625, 1.0, 0.625, 1.0, 0.5, 1.0, 0.625, 0.125, 0.5, 0.125, 0.5, 0.125, 0.625, 0.125, 0.875, 0.7443, 0.875, 0.625, 0.875, 0.625, 0.875, 0.7443, 0.125, 0.625, 0.125, 0.7443, 0.125, 0.7443, 0.125, 0.625, 0.5, 0.125, 0.375, 0.125, 0.375, 0.125, 0.5, 0.125, 0.375, 1.0, 0.5, 1.0, 0.5, 1.0, 0.375, 1.0, 0.38, 1.0, 0.4982, 1.0, 0.4942, 1.0, 0.3896, 1.0, 0.4982, 0.125, 0.3799, 0.125, 0.3895, 0.125, 0.494, 0.125, 0.125, 0.625, 0.125, 0.7443, 0.125, 0.7443, 0.125, 0.625, 0.875, 0.7443, 0.875, 0.625, 0.875, 0.625, 0.875, 0.7443, 0.6246, 0.125, 0.4982, 0.125, 0.494, 0.125, 0.6233, 0.125, 0.4982, 1.0, 0.6246, 1.0, 0.6233, 1.0, 0.4942, 1.0, 0.5, 1.0, 0.625, 1.0, 0.6246, 1.0, 0.4982, 1.0, 0.625, 0.125, 0.5, 0.125, 0.4982, 0.125, 0.6246, 0.125, 0.875, 0.7443, 0.875, 0.625, 0.875, 0.625, 0.875, 0.7443, 0.125, 0.625, 0.125, 0.7443, 0.125, 0.7443, 0.125, 0.625, 0.5, 0.125, 0.375, 0.125, 0.3799, 0.125, 0.4982, 0.125, 0.375, 1.0, 0.5, 1.0, 0.4982, 1.0, 0.38, 1.0, 0.4997, 1.0, 0.375, 1.0, 0.375, 1.0, 0.5, 1.0, 0.125, 0.7443, 0.125, 0.75, 0.125, 0.75, 0.125, 0.7443, 0.375, 1.0, 0.4997, 1.0, 0.5, 1.0, 0.375, 1.0, 0.6253, 1.0, 0.4997, 1.0, 0.5, 1.0, 0.624, 1.0, 0.4997, 1.0, 0.6253, 1.0, 0.624, 1.0, 0.5, 1.0, 0.875, 0.75, 0.875, 0.7443, 0.875, 0.7443, 0.875, 0.75, 0.875, 0.75, 0.875, 0.7443, 0.875, 0.7443, 0.875, 0.75, 0.5, 1.0, 0.625, 1.0, 0.6239, 1.0, 0.5305, 1.0, 0.625, 1.0, 0.5, 1.0, 0.5308, 1.0, 0.6238, 1.0, 0.375, 1.0, 0.5, 1.0, 0.5305, 1.0, 0.3741, 1.0, 0.125, 0.7443, 0.125, 0.75, 0.125, 0.75, 0.125, 0.7443, 0.5, 1.0, 0.375, 1.0, 0.3741, 1.0, 0.5308, 1.0, 0.875, 0.75, 0.875, 0.7443, 0.875, 0.7443, 0.875, 0.75, 0.5, 1.0, 0.625, 1.0, 0.6253, 1.0, 0.4997, 1.0, 0.625, 1.0, 0.5, 1.0, 0.4997, 1.0, 0.6253, 1.0, 0.375, 1.0, 0.5, 1.0, 0.4997, 1.0, 0.375, 1.0, 0.125, 0.7443, 0.125, 0.75, 0.125, 0.75, 0.125, 0.7443, 0.5, 1.0, 0.375, 1.0, 0.375, 1.0, 0.4997, 1.0, 0.4992, 1.0, 0.3801, 1.0, 0.3898, 1.0, 0.4965, 1.0, 0.125, 0.7443, 0.125, 0.75, 0.125, 0.75, 0.125, 0.7443, 0.3802, 1.0, 0.4992, 1.0, 0.4966, 1.0, 0.3898, 1.0, 0.6246, 1.0, 0.4992, 1.0, 0.4965, 1.0, 0.6234, 1.0, 0.4992, 1.0, 0.6246, 1.0, 0.6234, 1.0, 0.4966, 1.0, 0.875, 0.75, 0.875, 0.7443, 0.875, 0.7443, 0.875, 0.75, 0.875, 0.75, 0.875, 0.7443, 0.875, 0.7443, 0.875, 0.75, 0.5, 1.0, 0.625, 1.0, 0.6246, 1.0, 0.4992, 1.0, 0.625, 1.0, 0.5, 1.0, 0.4992, 1.0, 0.6246, 1.0, 0.375, 1.0, 0.5, 1.0, 0.4992, 1.0, 0.3802, 1.0, 0.125, 0.7443, 0.125, 0.75, 0.125, 0.75, 0.125, 0.7443, 0.5, 1.0, 0.375, 1.0, 0.3801, 1.0, 0.4992, 1.0, 0.5, 0.25, 0.5, 0.25, 0.5, 0.25, 0.5, 0.25, 0.5, 0.25, 0.375, 0.25, 0.375, 0.25, 0.5, 0.25, 0.5, 0.25, 0.5, 0.25, 0.5, 0.25, 0.5, 0.25, 0.125, 0.5, 0.125, 0.5, 0.125, 0.5, 0.125, 0.5, 0.125, 0.5, 0.125, 0.5, 0.125, 0.5, 0.125, 0.5, 0.125, 0.625, 0.125, 0.75, 0.125, 0.75, 0.125, 0.625, 0.875, 0.625, 0.875, 0.5, 0.875, 0.5, 0.875, 0.625, 0.375, 1.0, 0.5, 1.0, 0.5, 1.0, 0.375, 1.0, 0.875, 0.75, 0.875, 0.625, 0.875, 0.625, 0.875, 0.75, 0.125, 0.5, 0.125, 0.625, 0.125, 0.625, 0.125, 0.5, 0.625, 0.25, 0.5, 0.25, 0.5, 0.25, 0.625, 0.25, 0.5, 1.0, 0.625, 1.0, 0.625, 1.0, 0.5, 1.0])
me_cube_003.materials.append(mat_skin)
me_cube_003.materials.append(mat_cloth)
me_cube_003.update()
me_cube_003.normals_split_custom_set([tuple(v) for v in zip(*[iter([0.0, 0.0, -1.0, 0.0, 0.0, -1.0, 0.0, 0.0, -1.0, 0.0, 0.0, -1.0, 0.1248, 0.8458, 0.5187, 0.1248, 0.8458, 0.5187, 0.1248, 0.8458, 0.5187, 0.1248, 0.8458, 0.5187, 1.0, 0.0, 0.0, 1.0, 0.0, 0.0, 1.0, 0.0, 0.0, 1.0, 0.0, 0.0, 0.1315, 0.0, 0.9913, 0.1315, 0.0, 0.9913, 0.1315, 0.0, 0.9913, 0.1315, 0.0, 0.9913, -1.681e-07, 0.0, -1.0, -1.681e-07, 0.0, -1.0, -1.681e-07, 0.0, -1.0, -1.681e-07, 0.0, -1.0, -0.1477, -0.8763, 0.4586, -0.1477, -0.8763, 0.4586, -0.1477, -0.8763, 0.4586, -0.1477, -0.8763, 0.4586, -6.025e-07, 0.0, 1.0, -6.025e-07, 0.0, 1.0, -6.025e-07, 0.0, 1.0, -6.025e-07, 0.0, 1.0, -1.353e-06, 0.0, 1.0, -1.353e-06, 0.0, 1.0, -1.353e-06, 0.0, 1.0, -1.353e-06, 0.0, 1.0, -0.1258, 0.0, 0.9921, -0.1258, 0.0, 0.9921, -0.1258, 0.0, 0.9921, -0.1258, 0.0, 0.9921, 3.382e-07, 0.0, -1.0, 3.382e-07, 0.0, -1.0, 3.382e-07, 0.0, -1.0, 3.382e-07, 0.0, -1.0, -0.05917, -0.8634, 0.5011, -0.05917, -0.8634, 0.5011, -0.05917, -0.8634, 0.5011, -0.05917, -0.8634, 0.5011, -0.1633, -0.8741, 0.4574, -0.1633, -0.8741, 0.4574, -0.1633, -0.8741, 0.4574, -0.1633, -0.8741, 0.4574, 0.1315, 0.0, -0.9913, 0.1315, 0.0, -0.9913, 0.1315, 0.0, -0.9913, 0.1315, 0.0, -0.9913, 0.0, 0.0, -1.0, 0.0, 0.0, -1.0, 0.0, 0.0, -1.0, 0.0, 0.0, -1.0, 0.0, 0.0, -1.0, 0.0, 0.0, -1.0, 0.1633, -0.8741, 0.4574, 0.1633, -0.8741, 0.4574, 0.1633, -0.8741, 0.4574, 0.1633, -0.8741, 0.4574, -3.382e-07, 0.0, -1.0, -3.382e-07, 0.0, -1.0, -3.382e-07, 0.0, -1.0, -3.382e-07, 0.0, -1.0, 1.353e-06, 0.0, 1.0, 1.353e-06, 0.0, 1.0, 1.353e-06, 0.0, 1.0, 1.353e-06, 0.0, 1.0, 0.1633, -0.8741, -0.4574, 0.1633, -0.8741, -0.4574, 0.1633, -0.8741, -0.4574, 0.1633, -0.8741, -0.4574, 0.0, 0.886, 0.4636, 0.0, 0.886, 0.4636, 0.0, 0.886, 0.4636, 0.0, 0.886, 0.4636, 0.1315, 0.0, -0.9913, 0.1315, 0.0, -0.9913, 0.1315, 0.0, -0.9913, 0.1315, 0.0, -0.9913, 0.1544, 0.8754, 0.4581, 0.1544, 0.8754, 0.4581, 0.1544, 0.8754, 0.4581, 0.1544, 0.8754, 0.4581, -0.1633, -0.8741, -0.4574, -0.1633, -0.8741, -0.4574, -0.1633, -0.8741, -0.4574, -0.1633, -0.8741, -0.4574, -0.05917, -0.8634, -0.5011, -0.05917, -0.8634, -0.5011, -0.05917, -0.8634, -0.5011, -0.05917, -0.8634, -0.5011, 0.1544, 0.8754, -0.4581, 0.1544, 0.8754, -0.4581, 0.1544, 0.8754, -0.4581, 0.1544, 0.8754, -0.4581, 1.0, 0.0, 0.0, 1.0, 0.0, 0.0, 1.0, 0.0, 0.0, 1.0, 0.0, 0.0, 0.1248, 0.8458, -0.5187, 0.1248, 0.8458, -0.5187, 0.1248, 0.8458, -0.5187, 0.1248, 0.8458, -0.5187, -5.191e-06, 0.0, 1.0, -5.191e-06, 0.0, 1.0, -5.191e-06, 0.0, 1.0, -5.191e-06, 0.0, 1.0, -5.191e-06, 0.0, 1.0, -5.191e-06, 0.0, 1.0, -5.191e-06, 0.0, 1.0, -5.191e-06, 0.0, 1.0, 1.0, 0.0, 0.0, 1.0, 0.0, 0.0, 1.0, 0.0, 0.0, 1.0, 0.0, 0.0, 0.0, 0.0, 1.0, 0.0, 0.0, 1.0, 0.0, 0.0, 1.0, 0.0, 0.0, 1.0, 0.0, 0.0, 1.0, 0.0, 0.0, 1.0, 0.0, 0.0, -1.0, 0.0, 0.0, -1.0, 0.0, 0.0, -1.0, -0.1477, -0.8763, -0.4586, -0.1477, -0.8763, -0.4586, -0.1477, -0.8763, -0.4586, -0.1477, -0.8763, -0.4586, 0.0, 0.0, 1.0, 0.0, 0.0, 1.0, 0.0, 0.0, 1.0, -1.115e-08, 0.0, 1.0, -1.115e-08, 0.0, 1.0, -1.115e-08, 0.0, 1.0, -1.115e-08, 0.0, 1.0, 0.0, -0.702, 0.7122, 0.0, -0.702, 0.7122, 0.0, -0.702, 0.7122, 0.0, -0.702, 0.7122, 1.052e-06, 0.0, -1.0, 1.052e-06, 0.0, -1.0, 1.052e-06, 0.0, -1.0, 1.052e-06, 0.0, -1.0, 1.0, 0.0, 0.0, 1.0, 0.0, 0.0, 1.0, 0.0, 0.0, 1.0, 0.0, 0.0, 0.636, 0.6118, 0.4704, 0.636, 0.6118, 0.4704, 0.636, 0.6118, 0.4704, 0.636, 0.6118, 0.4704, 0.0, 0.886, -0.4636, 0.0, 0.886, -0.4636, 0.0, 0.886, -0.4636, 0.0, 0.886, -0.4636, 0.1544, -0.8754, 0.4581, 0.1544, -0.8754, 0.4581, 0.1544, -0.8754, 0.4581, 0.1544, -0.8754, 0.4581, 0.1315, 0.0, 0.9913, 0.1315, 0.0, 0.9913, 0.1315, 0.0, 0.9913, 0.1315, 0.0, 0.9913, -0.1258, 0.0, -0.9921, -0.1258, 0.0, -0.9921, -0.1258, 0.0, -0.9921, -0.1258, 0.0, -0.9921, -0.1258, 0.0, -0.9921, -0.1258, 0.0, -0.9921, -0.1258, 0.0, -0.9921, -0.1258, 0.0, -0.9921, -0.1477, 0.8763, 0.4586, -0.1477, 0.8763, 0.4586, -0.1477, 0.8763, 0.4586, -0.1477, 0.8763, 0.4586, -0.1477, 0.8763, -0.4586, -0.1477, 0.8763, -0.4586, -0.1477, 0.8763, -0.4586, -0.1477, 0.8763, -0.4586, 0.1544, -0.8754, -0.4581, 0.1544, -0.8754, -0.4581, 0.1544, -0.8754, -0.4581, 0.1544, -0.8754, -0.4581, -1.052e-06, 0.0, -1.0, -1.052e-06, 0.0, -1.0, -1.052e-06, 0.0, -1.0, -1.052e-06, 0.0, -1.0, 1.115e-08, 0.0, 1.0, 1.115e-08, 0.0, 1.0, 1.115e-08, 0.0, 1.0, 1.115e-08, 0.0, 1.0, -0.1248, 0.8458, -0.5187, -0.1248, 0.8458, -0.5187, -0.1248, 0.8458, -0.5187, -0.1248, 0.8458, -0.5187, 0.1266, -0.8579, -0.4979, 0.1266, -0.8579, -0.4979, 0.1266, -0.8579, -0.4979, 0.1266, -0.8579, -0.4979, 0.1266, -0.8579, 0.4979, 0.1266, -0.8579, 0.4979, 0.1266, -0.8579, 0.4979, 0.1266, -0.8579, 0.4979, 8.405e-07, 0.0, 1.0, 8.405e-07, 0.0, 1.0, 8.405e-07, 0.0, 1.0, 8.405e-07, 0.0, 1.0, 1.205e-07, 0.0, -1.0, 1.205e-07, 0.0, -1.0, 1.205e-07, 0.0, -1.0, 1.205e-07, 0.0, -1.0, -0.1248, 0.8458, 0.5187, -0.1248, 0.8458, 0.5187, -0.1248, 0.8458, 0.5187, -0.1248, 0.8458, 0.5187, -0.1258, 0.0, 0.9921, -0.1258, 0.0, 0.9921, -0.1258, 0.0, 0.9921, -0.1258, 0.0, 0.9921, 0.9451, 0.2295, -0.2328, 0.9451, 0.2295, -0.2328, 0.9451, 0.2295, -0.2328, 0.9451, 0.2295, -0.2328, 0.0, 0.702, 0.7122, 0.0, 0.702, 0.7122, 0.0, 0.702, 0.7122, 0.0, 0.702, 0.7122, 0.0, 0.0, -1.0, 0.0, 0.0, -1.0, 0.0, 0.0, -1.0, 0.0, 0.0, -1.0, 0.636, -0.6118, -0.4704, 0.636, -0.6118, -0.4704, 0.636, -0.6118, -0.4704, 0.636, -0.6118, -0.4704, 0.636, 0.6118, -0.4704, 0.636, 0.6118, -0.4704, 0.636, 0.6118, -0.4704, 0.636, 0.6118, -0.4704, 0.0, 0.0, -1.0, 0.0, 0.0, -1.0, 0.0, 0.0, -1.0, 0.0, 0.0, -1.0, 0.636, -0.6118, 0.4704, 0.636, -0.6118, 0.4704, 0.636, -0.6118, 0.4704, 0.636, -0.6118, 0.4704, -0.1173, 0.07402, -0.9903, -0.1173, 0.07402, -0.9903, -0.1173, 0.07402, -0.9903, -0.1173, 0.07402, -0.9903, -0.01736, -0.01096, 0.9998, -0.01736, -0.01096, 0.9998, -0.01736, -0.01096, 0.9998, -0.01736, -0.01096, 0.9998, 0.09913, -0.8745, 0.4748, 0.09913, -0.8745, 0.4748, 0.09913, -0.8745, 0.4748, 0.09913, -0.8745, 0.4748, 0.04002, 0.8394, -0.5421, 0.04002, 0.8394, -0.5421, 0.04002, 0.8394, -0.5421, 0.04002, 0.8394, -0.5421, 0.0, 0.0, 1.0, 0.0, 0.0, 1.0, 0.0, 0.0, 1.0, 0.0, 0.0, 1.0, 0.0, -0.702, -0.7122, 0.0, -0.702, -0.7122, 0.0, -0.702, -0.7122, 0.0, -0.702, -0.7122, 0.0, 0.0, 1.0, 0.0, 0.0, 1.0, 0.0, 0.0, 1.0, 0.0, 0.0, 1.0, 0.0, 0.0, -1.0, 0.0, 0.0, -1.0, 0.0, 0.0, -1.0, 0.0, 0.0, -1.0, -0.06526, 0.9957, 0.06596, -0.06526, 0.9957, 0.06596, -0.06526, 0.9957, 0.06596, -0.06526, 0.9957, 0.06596, 0.04045, -0.9971, -0.06512, 0.04045, -0.9971, -0.06512, 0.04045, -0.9971, -0.06512, 0.04045, -0.9971, -0.06512, -0.06338, 0.998, -6.018e-08, -0.06338, 0.998, -6.018e-08, -0.06338, 0.998, -6.018e-08, -0.06338, 0.998, -6.018e-08, 0.04119, -0.8393, -0.542, 0.04119, -0.8393, -0.542, 0.04119, -0.8393, -0.542, 0.04119, -0.8393, -0.542, -0.01711, 0.0108, 0.9998, -0.01711, 0.0108, 0.9998, -0.01711, 0.0108, 0.9998, -0.01711, 0.0108, 0.9998, -0.01469, 0.998, -0.06067, -0.01469, 0.998, -0.06067, -0.01469, 0.998, -0.06067, -0.01469, 0.998, -0.06067, 0.09636, 0.8748, 0.4748, 0.09636, 0.8748, 0.4748, 0.09636, 0.8748, 0.4748, 0.09636, 0.8748, 0.4748, 0.06621, -0.4615, -0.8847, 0.06621, -0.4615, -0.8847, 0.06621, -0.4615, -0.8847, 0.06621, -0.4615, -0.8847, 0.0, -0.4986, -0.8669, 0.0, -0.4986, -0.8669, 0.0, -0.4986, -0.8669, 0.0, -0.4986, -0.8669, -0.9451, 0.2295, -0.2328, -0.9451, 0.2295, -0.2328, -0.9451, 0.2295, -0.2328, -0.9451, 0.2295, -0.2328, 0.0, 0.8739, 0.4861, 0.0, 0.8739, 0.4861, 0.0, 0.8739, 0.4861, 0.0, 0.8739, 0.4861, -0.3822, 0.5889, -0.7122, -0.3822, 0.5889, -0.7122, -0.3822, 0.5889, -0.7122, -0.3822, 0.5889, -0.7122, 0.5812, 0.6223, -0.5244, 0.5812, 0.6223, -0.5244, 0.5812, 0.6223, -0.5244, 0.5812, 0.6223, -0.5244, -0.7723, -0.5058, 0.3843, -0.7723, -0.5058, 0.3843, -0.7723, -0.5058, 0.3843, -0.7723, -0.5058, 0.3843, -0.1109, 0.7726, 0.6251, -0.1109, 0.7726, 0.6251, -0.1109, 0.7726, 0.6251, -0.1109, 0.7726, 0.6251, -0.4468, -0.01671, -0.8945, -0.4468, -0.01671, -0.8945, -0.4468, -0.01671, -0.8945, -0.4468, -0.01671, -0.8945, -0.07654, 0.001398, 0.9971, -0.07654, 0.001398, 0.9971, -0.07654, 0.001398, 0.9971, -0.07654, 0.001398, 0.9971, -0.2114, -0.01996, -0.9772, -0.2114, -0.01996, -0.9772, -0.2114, -0.01996, -0.9772, -0.2114, -0.01996, -0.9772, -0.07197, -0.002693, 0.9974, -0.07197, -0.002693, 0.9974, -0.07197, -0.002693, 0.9974, -0.07197, -0.002693, 0.9974, -1.218e-09, -1.0, -5.029e-09, -1.218e-09, -1.0, -5.029e-09, -1.218e-09, -1.0, -5.029e-09, -1.218e-09, -1.0, -5.029e-09, -0.4692, 0.008566, -0.8831, -0.4692, 0.008566, -0.8831, -0.4692, 0.008566, -0.8831, -0.4692, 0.008566, -0.8831, -0.119, -0.07508, -0.9901, -0.119, -0.07508, -0.9901, -0.119, -0.07508, -0.9901, -0.119, -0.07508, -0.9901, -0.7867, 0.05963, 0.6145, -0.7867, 0.05963, 0.6145, -0.7867, 0.05963, 0.6145, -0.7867, 0.05963, 0.6145, -0.8764, 0.06643, -0.477, -0.8764, 0.06643, -0.477, -0.8764, 0.06643, -0.477, -0.8764, 0.06643, -0.477, -0.05874, -0.9963, 0.06242, -0.05874, -0.9963, 0.06242, -0.05874, -0.9963, 0.06242, -0.05874, -0.9963, 0.06242, 0.07179, 0.9948, 0.07194, 0.07179, 0.9948, 0.07194, 0.07179, 0.9948, 0.07194, 0.07179, 0.9948, 0.07194, -0.07344, -0.9964, -0.04138, -0.07344, -0.9964, -0.04138, -0.07344, -0.9964, -0.04138, -0.07344, -0.9964, -0.04138, -0.1248, 0.009458, -0.9921, -0.1248, 0.009458, -0.9921, -0.1248, 0.009458, -0.9921, -0.1248, 0.009458, -0.9921, 0.04618, 0.9931, -0.1082, 0.04618, 0.9931, -0.1082, 0.04618, 0.9931, -0.1082, 0.04618, 0.9931, -0.1082, -0.08517, 0.006456, 0.9963, -0.08517, 0.006456, 0.9963, -0.08517, 0.006456, 0.9963, -0.08517, 0.006456, 0.9963, -0.7889, 0.0, 0.6145, -0.7889, 0.0, 0.6145, -0.7889, 0.0, 0.6145, -0.7889, 0.0, 0.6145, -0.8789, 0.0, -0.477, -0.8789, 0.0, -0.477, -0.8789, 0.0, -0.477, -0.8789, 0.0, -0.477, -0.1111, 0.0, -0.9938, -0.1111, 0.0, -0.9938, -0.1111, 0.0, -0.9938, -0.1111, 0.0, -0.9938, -0.07578, 0.0, 0.9971, -0.07578, 0.0, 0.9971, -0.07578, 0.0, 0.9971, -0.07578, 0.0, 0.9971, -0.00185, 0.9991, 0.04143, -0.00185, 0.9991, 0.04143, -0.00185, 0.9991, 0.04143, -0.00185, 0.9991, 0.04143, -1.533e-10, -1.0, 3.432e-09, -1.533e-10, -1.0, 3.432e-09, -1.533e-10, -1.0, 3.432e-09, -1.533e-10, -1.0, 3.432e-09, -0.7873, -0.05, 0.6145, -0.7873, -0.05, 0.6145, -0.7873, -0.05, 0.6145, -0.7873, -0.05, 0.6145, -0.8772, -0.0557, -0.477, -0.8772, -0.0557, -0.477, -0.8772, -0.0557, -0.477, -0.8772, -0.0557, -0.477, -0.1669, -0.0106, -0.9859, -0.1669, -0.0106, -0.9859, -0.1669, -0.0106, -0.9859, -0.1669, -0.0106, -0.9859, -0.1143, -0.00726, 0.9934, -0.1143, -0.00726, 0.9934, -0.1143, -0.00726, 0.9934, -0.1143, -0.00726, 0.9934, -0.06338, 0.998, 4.029e-08, -0.06338, 0.998, 4.029e-08, -0.06338, 0.998, 4.029e-08, -0.06338, 0.998, 4.029e-08, 0.06054, -0.9972, 0.04366, 0.06054, -0.9972, 0.04366, 0.06054, -0.9972, 0.04366, 0.06054, -0.9972, 0.04366, -0.7854, -0.07415, 0.6145, -0.7854, -0.07415, 0.6145, -0.7854, -0.07415, 0.6145, -0.7854, -0.07415, 0.6145, -0.875, -0.08261, -0.477, -0.875, -0.08261, -0.477, -0.875, -0.08261, -0.477, -0.875, -0.08261, -0.477, 0.04601, -0.9929, -0.1095, 0.04601, -0.9929, -0.1095, 0.04601, -0.9929, -0.1095, 0.04601, -0.9929, -0.1095, -0.09051, 0.9949, -0.04409, -0.09051, 0.9949, -0.04409, -0.09051, 0.9949, -0.04409, -0.09051, 0.9949, -0.04409, 0.0881, -0.9934, 0.07342, 0.0881, -0.9934, 0.07342, 0.0881, -0.9934, 0.07342, 0.0881, -0.9934, 0.07342, -0.1455, -0.01373, 0.9893, -0.1455, -0.01373, 0.9893, -0.1455, -0.01373, 0.9893, -0.1455, -0.01373, 0.9893, 0.2293, -0.01738, 0.9732, 0.2293, -0.01738, 0.9732, 0.2293, -0.01738, 0.9732, 0.2293, -0.01738, 0.9732, 0.07408, 0.9774, -0.1979, 0.07408, 0.9774, -0.1979, 0.07408, 0.9774, -0.1979, 0.07408, 0.9774, -0.1979, 0.0, 0.0, -1.0, 0.0, 0.0, -1.0, 0.0, 0.0, -1.0, 0.0, 0.0, -1.0, -0.07986, -0.9961, -0.03681, -0.07986, -0.9961, -0.03681, -0.07986, -0.9961, -0.03681, -0.07986, -0.9961, -0.03681, 0.08296, 0.9945, 0.06402, 0.08296, 0.9945, 0.06402, 0.08296, 0.9945, 0.06402, 0.08296, 0.9945, 0.06402, -0.07507, -0.9905, 0.1151, -0.07507, -0.9905, 0.1151, -0.07507, -0.9905, 0.1151, -0.07507, -0.9905, 0.1151, 0.05916, -0.9976, 0.0347, 0.05916, -0.9976, 0.0347, 0.05916, -0.9976, 0.0347, 0.05916, -0.9976, 0.0347, 0.06801, -0.9969, 0.03847, 0.06801, -0.9969, 0.03847, 0.06801, -0.9969, 0.03847, 0.06801, -0.9969, 0.03847, -0.06338, 0.998, 0.0, -0.06338, 0.998, 0.0, -0.06338, 0.998, 0.0, -0.06338, 0.998, 0.0, -0.06338, 0.998, 2.239e-08, -0.06338, 0.998, 2.239e-08, -0.06338, 0.998, 2.239e-08, -0.06338, 0.998, 2.239e-08, 0.1194, 0.006995, 0.9928, 0.1194, 0.006995, 0.9928, 0.1194, 0.006995, 0.9928, 0.1194, 0.006995, 0.9928, 0.2363, 0.01501, 0.9716, 0.2363, 0.01501, 0.9716, 0.2363, 0.01501, 0.9716, 0.2363, 0.01501, 0.9716, -0.4777, -0.02798, -0.8781, -0.4777, -0.02798, -0.8781, -0.4777, -0.02798, -0.8781, -0.4777, -0.02798, -0.8781, 0.0, 0.0, -1.0, 0.0, 0.0, -1.0, 0.0, 0.0, -1.0, 0.0, 0.0, -1.0, -0.06338, 0.998, -8.52e-09, -0.06338, 0.998, -8.52e-09, -0.06338, 0.998, -8.52e-09, -0.06338, 0.998, -8.52e-09, -0.06338, 0.998, -7.035e-08, -0.06338, 0.998, -7.035e-08, -0.06338, 0.998, -7.035e-08, -0.06338, 0.998, -7.035e-08, 0.02867, -0.9946, -0.09959, 0.02867, -0.9946, -0.09959, 0.02867, -0.9946, -0.09959, 0.02867, -0.9946, -0.09959, 0.06292, -0.9908, -0.1201, 0.06292, -0.9908, -0.1201, 0.06292, -0.9908, -0.1201, 0.06292, -0.9908, -0.1201, 0.02177, -0.9998, -9.719e-08, 0.02177, -0.9998, -9.719e-08, 0.02177, -0.9998, -9.719e-08, 0.02177, -0.9998, -9.719e-08, 2.924e-10, -1.0, 3.047e-09, 2.924e-10, -1.0, 3.047e-09, 2.924e-10, -1.0, 3.047e-09, 2.924e-10, -1.0, 3.047e-09, 0.002453, 0.9994, 0.03343, 0.002453, 0.9994, 0.03343, 0.002453, 0.9994, 0.03343, 0.002453, 0.9994, 0.03343, 0.00353, 0.9993, 0.03679, 0.00353, 0.9993, 0.03679, 0.00353, 0.9993, 0.03679, 0.00353, 0.9993, 0.03679, 0.1476, -0.0003824, 0.989, 0.1476, -0.0003824, 0.989, 0.1476, -0.0003824, 0.989, 0.1476, -0.0003824, 0.989, 0.1885, 0.0, 0.9821, 0.1885, 0.0, 0.9821, 0.1885, 0.0, 0.9821, 0.1885, 0.0, 0.9821, -0.3325, 0.0008614, -0.9431, -0.3325, 0.0008614, -0.9431, -0.3325, 0.0008614, -0.9431, -0.3325, 0.0008614, -0.9431, 0.0, 0.0, -1.0, 0.0, 0.0, -1.0, 0.0, 0.0, -1.0, 0.0, 0.0, -1.0, 0.02177, -0.9998, 2.916e-07, 0.02177, -0.9998, 2.916e-07, 0.02177, -0.9998, 2.916e-07, 0.02177, -0.9998, 2.916e-07, 0.0, -1.0, -9.592e-09, 0.0, -1.0, -9.592e-09, 0.0, -1.0, -9.592e-09, 0.0, -1.0, -9.592e-09, -0.01737, 0.9948, -0.1002, -0.01737, 0.9948, -0.1002, -0.01737, 0.9948, -0.1002, -0.01737, 0.9948, -0.1002, 0.0, 0.9934, -0.1151, 0.0, 0.9934, -0.1151, 0.0, 0.9934, -0.1151, 0.0, 0.9934, -0.1151, 0.1422, 0.01292, 0.9897, 0.1422, 0.01292, 0.9897, 0.1422, 0.01292, 0.9897, 0.1422, 0.01292, 0.9897, 0.2032, 0.01919, 0.9789, 0.2032, 0.01919, 0.9789, 0.2032, 0.01919, 0.9789, 0.2032, 0.01919, 0.9789, 0.0981, -0.9935, 0.05786, 0.0981, -0.9935, 0.05786, 0.0981, -0.9935, 0.05786, 0.0981, -0.9935, 0.05786, 0.1004, -0.9929, 0.06391, 0.1004, -0.9929, 0.06391, 0.1004, -0.9929, 0.06391, 0.1004, -0.9929, 0.06391, -0.128, 0.9912, -0.0347, -0.128, 0.9912, -0.0347, -0.128, 0.9912, -0.0347, -0.128, 0.9912, -0.0347, -0.0979, 0.9945, -0.03836, -0.0979, 0.9945, -0.03836, -0.0979, 0.9945, -0.03836, -0.0979, 0.9945, -0.03836, 0.03733, -0.9857, -0.1646, 0.03733, -0.9857, -0.1646, 0.03733, -0.9857, -0.1646, 0.03733, -0.9857, -0.1646, 0.09213, -0.9759, -0.1979, 0.09213, -0.9759, -0.1979, 0.09213, -0.9759, -0.1979, 0.09213, -0.9759, -0.1979, -0.5457, -0.04958, -0.8365, -0.5457, -0.04958, -0.8365, -0.5457, -0.04958, -0.8365, -0.5457, -0.04958, -0.8365, 1.609e-05, 0.0, -1.0, 1.609e-05, 0.0, -1.0, 1.609e-05, 0.0, -1.0, 1.609e-05, 0.0, -1.0, -0.09355, 0.9906, 0.09968, -0.09355, 0.9906, 0.09968, -0.09355, 0.9906, 0.09968, -0.09355, 0.9906, 0.09968, -0.0933, 0.9884, 0.1201, -0.0933, 0.9884, 0.1201, -0.0933, 0.9884, 0.1201, -0.0933, 0.9884, 0.1201, -0.07693, -0.9965, -0.03344, -0.07693, -0.9965, -0.03344, -0.07693, -0.9965, -0.03344, -0.07693, -0.9965, -0.03344, -0.2978, 0.02093, -0.9544, -0.2978, 0.02093, -0.9544, -0.2978, 0.02093, -0.9544, -0.2978, 0.02093, -0.9544, 0.04545, 0.9838, -0.1734, 0.04545, 0.9838, -0.1734, 0.04545, 0.9838, -0.1734, 0.04545, 0.9838, -0.1734, -0.05753, -0.9933, 0.1006, -0.05753, -0.9933, 0.1006, -0.05753, -0.9933, 0.1006, -0.05753, -0.9933, 0.1006, 0.08129, 0.995, 0.05817, 0.08129, 0.995, 0.05817, 0.08129, 0.995, 0.05817, 0.08129, 0.995, 0.05817, 0.1495, -0.01051, 0.9887, 0.1495, -0.01051, 0.9887, 0.1495, -0.01051, 0.9887, 0.1495, -0.01051, 0.9887, -0.1258, 0.0, 0.9921, -0.1258, 0.0, 0.9921, -0.1258, 0.0, 0.9921, -0.1258, 0.0, 0.9921, -0.1477, 0.8763, -0.4586, -0.1477, 0.8763, -0.4586, -0.1477, 0.8763, -0.4586, -0.1477, 0.8763, -0.4586, -0.1477, 0.8763, 0.4586, -0.1477, 0.8763, 0.4586, -0.1477, 0.8763, 0.4586, -0.1477, 0.8763, 0.4586, -0.1258, 0.0, -0.9921, -0.1258, 0.0, -0.9921, -0.1258, 0.0, -0.9921, -0.1258, 0.0, -0.9921, -0.1258, 0.0, -0.9921, -0.1258, 0.0, -0.9921, -0.1258, 0.0, -0.9921, -0.1258, 0.0, -0.9921, -0.1477, -0.8763, -0.4586, -0.1477, -0.8763, -0.4586, -0.1477, -0.8763, -0.4586, -0.1477, -0.8763, -0.4586, -0.1258, 0.0, 0.9921, -0.1258, 0.0, 0.9921, -0.1258, 0.0, 0.9921, -0.1258, 0.0, 0.9921, -0.1477, -0.8763, 0.4586, -0.1477, -0.8763, 0.4586, -0.1477, -0.8763, 0.4586, -0.1477, -0.8763, 0.4586, -0.07507, -0.9905, 0.1151, -0.07507, -0.9905, 0.1151, -0.07507, -0.9905, 0.1151, -0.07507, -0.9905, 0.1151, 0.06682, 0.996, 0.05944, 0.06682, 0.996, 0.05944, 0.06682, 0.996, 0.05944, 0.06682, 0.996, 0.05944, -0.07058, -0.9969, -0.03417, -0.07058, -0.9969, -0.03417, -0.07058, -0.9969, -0.03417, -0.07058, -0.9969, -0.03417, 0.0, 0.0, -1.0, 0.0, 0.0, -1.0, 0.0, 0.0, -1.0, 0.0, 0.0, -1.0, 0.07408, 0.9774, -0.1979, 0.07408, 0.9774, -0.1979, 0.07408, 0.9774, -0.1979, 0.07408, 0.9774, -0.1979, -0.2785, 0.0211, 0.9602, -0.2785, 0.0211, 0.9602, -0.2785, 0.0211, 0.9602, -0.2785, 0.0211, 0.9602, -0.07507, -0.9905, 0.1151, -0.07507, -0.9905, 0.1151, -0.07507, -0.9905, 0.1151, -0.07507, -0.9905, 0.1151, 0.07362, 0.9952, 0.06388, 0.07362, 0.9952, 0.06388, 0.07362, 0.9952, 0.06388, 0.07362, 0.9952, 0.06388, -0.07449, -0.9965, -0.03673, -0.07449, -0.9965, -0.03673, -0.07449, -0.9965, -0.03673, -0.07449, -0.9965, -0.03673, 0.0, 0.0, -1.0, 0.0, 0.0, -1.0, 0.0, 0.0, -1.0, 0.0, 0.0, -1.0, 0.07408, 0.9774, -0.1979, 0.07408, 0.9774, -0.1979, 0.07408, 0.9774, -0.1979, 0.07408, 0.9774, -0.1979, -0.05646, 0.00428, 0.9984, -0.05646, 0.00428, 0.9984, -0.05646, 0.00428, 0.9984, -0.05646, 0.00428, 0.9984, -0.3244, 0.02459, 0.9456, -0.3244, 0.02459, 0.9456, -0.3244, 0.02459, 0.9456, -0.3244, 0.02459, 0.9456, 0.03226, 0.9828, -0.1817, 0.03226, 0.9828, -0.1817, 0.03226, 0.9828, -0.1817, 0.03226, 0.9828, -0.1817, -0.1248, 0.009457, -0.9921, -0.1248, 0.009457, -0.9921, -0.1248, 0.009457, -0.9921, -0.1248, 0.009457, -0.9921, -0.06871, -0.9969, -0.0374, -0.06871, -0.9969, -0.0374, -0.06871, -0.9969, -0.0374, -0.06871, -0.9969, -0.0374, 0.06357, 0.9959, 0.06504, 0.06357, 0.9959, 0.06504, 0.06357, 0.9959, 0.06504, 0.06357, 0.9959, 0.06504, -0.05073, -0.9931, 0.1055, -0.05073, -0.9931, 0.1055, -0.05073, -0.9931, 0.1055, -0.05073, -0.9931, 0.1055, -0.07293, 0.002823, 0.9973, -0.07293, 0.002823, 0.9973, -0.07293, 0.002823, 0.9973, -0.07293, 0.002823, 0.9973, 0.07465, 0.9957, 0.05562, 0.07465, 0.9957, 0.05562, 0.07465, 0.9957, 0.05562, 0.07465, 0.9957, 0.05562, -0.06463, -0.9962, 0.05827, -0.06463, -0.9962, 0.05827, -0.06463, -0.9962, 0.05827, -0.06463, -0.9962, 0.05827, 0.05859, 0.9931, -0.1011, 0.05859, 0.9931, -0.1011, 0.05859, 0.9931, -0.1011, 0.05859, 0.9931, -0.1011, -0.2985, 0.01155, -0.9543, -0.2985, 0.01155, -0.9543, -0.2985, 0.01155, -0.9543, -0.2985, 0.01155, -0.9543, -0.07332, -0.9968, -0.03197, -0.07332, -0.9968, -0.03197, -0.07332, -0.9968, -0.03197, -0.07332, -0.9968, -0.03197, -0.06717, -0.9974, -0.02779, -0.06717, -0.9974, -0.02779, -0.06717, -0.9974, -0.02779, -0.06717, -0.9974, -0.02779, -0.2992, 0.001894, -0.9542, -0.2992, 0.001894, -0.9542, -0.2992, 0.001894, -0.9542, -0.2992, 0.001894, -0.9542, 0.06401, 0.9954, -0.07066, 0.06401, 0.9954, -0.07066, 0.06401, 0.9954, -0.07066, 0.06401, 0.9954, -0.07066, -0.06755, -0.9969, 0.04063, -0.06755, -0.9969, 0.04063, -0.06755, -0.9969, 0.04063, -0.06755, -0.9969, 0.04063, 0.06334, 0.9968, 0.04837, 0.06334, 0.9968, 0.04837, 0.06334, 0.9968, 0.04837, 0.06334, 0.9968, 0.04837, -0.4744, 0.003004, 0.8803, -0.4744, 0.003004, 0.8803, -0.4744, 0.003004, 0.8803, -0.4744, 0.003004, 0.8803, -0.007182, 0.9991, -0.04143, -0.007182, 0.9991, -0.04143, -0.007182, 0.9991, -0.04143, -0.007182, 0.9991, -0.04143, 0.02176, -0.9998, 0.0, 0.02176, -0.9998, 0.0, 0.02176, -0.9998, 0.0, 0.02176, -0.9998, 0.0, -0.3325, 0.01045, -0.943, -0.3325, 0.01045, -0.943, -0.3325, 0.01045, -0.943, -0.3325, 0.01045, -0.943, -0.4789, 0.01504, 0.8778, -0.4789, 0.01504, 0.8778, -0.4789, 0.01504, 0.8778, -0.4789, 0.01504, 0.8778, -0.007496, 0.9996, 0.02795, -0.007496, 0.9996, 0.02795, -0.007496, 0.9996, 0.02795, -0.007496, 0.9996, 0.02795, 0.02177, -0.9998, 0.0, 0.02177, -0.9998, 0.0, 0.02177, -0.9998, 0.0, 0.02177, -0.9998, 0.0, -0.01034, 0.9982, -0.05966, -0.01034, 0.9982, -0.05966, -0.01034, 0.9982, -0.05966, -0.01034, 0.9982, -0.05966, 0.02177, -0.9998, 8.455e-08, 0.02177, -0.9998, 8.455e-08, 0.02177, -0.9998, 8.455e-08, 0.02177, -0.9998, 8.455e-08, -0.3325, 0.005414, -0.9431, -0.3325, 0.005414, -0.9431, -0.3325, 0.005414, -0.9431, -0.3325, 0.005414, -0.9431, -0.1117, 0.001819, 0.9937, -0.1117, 0.001819, 0.9937, -0.1117, 0.001819, 0.9937, -0.1117, 0.001819, 0.9937, -0.001777, 0.9995, 0.03214, -0.001777, 0.9995, 0.03214, -0.001777, 0.9995, 0.03214, -0.001777, 0.9995, 0.03214, 0.02177, -0.9998, -4.549e-08, 0.02177, -0.9998, -4.549e-08, 0.02177, -0.9998, -4.549e-08, 0.02177, -0.9998, -4.549e-08, 0.0, 0.9934, -0.1151, 0.0, 0.9934, -0.1151, 0.0, 0.9934, -0.1151, 0.0, 0.9934, -0.1151, 0.0, -1.0, -9.59e-09, 0.0, -1.0, -9.59e-09, 0.0, -1.0, -9.59e-09, 0.0, -1.0, -9.59e-09, 0.0, 0.0, -1.0, 0.0, 0.0, -1.0, 0.0, 0.0, -1.0, 0.0, 0.0, -1.0, -0.2604, 0.0, 0.9655, -0.2604, 0.0, 0.9655, -0.2604, 0.0, 0.9655, -0.2604, 0.0, 0.9655, -0.004607, 0.9994, 0.03416, -0.004607, 0.9994, 0.03416, -0.004607, 0.9994, 0.03416, -0.004607, 0.9994, 0.03416, -3.815e-10, -1.0, 2.828e-09, -3.815e-10, -1.0, 2.828e-09, -3.815e-10, -1.0, 2.828e-09, -3.815e-10, -1.0, 2.828e-09, 0.0, 0.9934, -0.1151, 0.0, 0.9934, -0.1151, 0.0, 0.9934, -0.1151, 0.0, 0.9934, -0.1151, 0.0, -1.0, -9.591e-09, 0.0, -1.0, -9.591e-09, 0.0, -1.0, -9.591e-09, 0.0, -1.0, -9.591e-09, 0.0, 0.0, -1.0, 0.0, 0.0, -1.0, 0.0, 0.0, -1.0, 0.0, 0.0, -1.0, -0.05022, 0.0, 0.9987, -0.05022, 0.0, 0.9987, -0.05022, 0.0, 0.9987, -0.05022, 0.0, 0.9987, -0.0009225, 0.9993, 0.03669, -0.0009225, 0.9993, 0.03669, -0.0009225, 0.9993, 0.03669, -0.0009225, 0.9993, 0.03669, -7.639e-11, -1.0, 3.039e-09, -7.639e-11, -1.0, 3.039e-09, -7.639e-11, -1.0, 3.039e-09, -7.639e-11, -1.0, 3.039e-09, -4.57e-10, -1.0, 3.098e-09, -4.57e-10, -1.0, 3.098e-09, -4.57e-10, -1.0, 3.098e-09, -4.57e-10, -1.0, 3.098e-09, -0.005515, 0.9993, 0.03742, -0.005515, 0.9993, 0.03742, -0.005515, 0.9993, 0.03742, -0.005515, 0.9993, 0.03742, -0.261, -1.881e-06, 0.9653, -0.261, -1.881e-06, 0.9653, -0.261, -1.881e-06, 0.9653, -0.261, -1.881e-06, 0.9653, -0.1111, -6.454e-07, -0.9938, -0.1111, -6.454e-07, -0.9938, -0.1111, -6.454e-07, -0.9938, -0.1111, -6.454e-07, -0.9938, -1.798e-09, -1.0, -8.631e-09, -1.798e-09, -1.0, -8.631e-09, -1.798e-09, -1.0, -8.631e-09, -1.798e-09, -1.0, -8.631e-09, -0.0216, 0.9944, -0.1037, -0.0216, 0.9944, -0.1037, -0.0216, 0.9944, -0.1037, -0.0216, 0.9944, -0.1037, 0.05572, -0.9977, 0.0392, 0.05572, -0.9977, 0.0392, 0.05572, -0.9977, 0.0392, 0.05572, -0.9977, 0.0392, -0.06338, 0.998, 2.77e-09, -0.06338, 0.998, 2.77e-09, -0.06338, 0.998, 2.77e-09, -0.06338, 0.998, 2.77e-09, -0.3424, -0.02174, 0.9393, -0.3424, -0.02174, 0.9393, -0.3424, -0.02174, 0.9393, -0.3424, -0.02174, 0.9393, -0.1669, -0.0106, -0.9859, -0.1669, -0.0106, -0.9859, -0.1669, -0.0106, -0.9859, -0.1669, -0.0106, -0.9859, -0.06338, 0.998, -3.809e-08, -0.06338, 0.998, -3.809e-08, -0.06338, 0.998, -3.809e-08, -0.06338, 0.998, -3.809e-08, 0.03034, -0.9938, -0.1072, 0.03034, -0.9938, -0.1072, 0.03034, -0.9938, -0.1072, 0.03034, -0.9938, -0.1072, 0.06292, -0.9908, -0.1201, 0.06292, -0.9908, -0.1201, 0.06292, -0.9908, -0.1201, 0.06292, -0.9908, -0.1201, -0.06338, 0.998, 4.999e-08, -0.06338, 0.998, 4.999e-08, -0.06338, 0.998, 4.999e-08, -0.06338, 0.998, 4.999e-08, 0.0, 0.0, -1.0, 0.0, 0.0, -1.0, 0.0, 0.0, -1.0, 0.0, 0.0, -1.0, -0.04581, -0.002909, 0.9989, -0.04581, -0.002909, 0.9989, -0.04581, -0.002909, 0.9989, -0.04581, -0.002909, 0.9989, -0.06338, 0.998, 1.378e-09, -0.06338, 0.998, 1.378e-09, -0.06338, 0.998, 1.378e-09, -0.06338, 0.998, 1.378e-09, 0.06245, -0.9973, 0.03829, 0.06245, -0.9973, 0.03829, 0.06245, -0.9973, 0.03829, 0.06245, -0.9973, 0.03829, 0.0576, -0.9977, 0.03558, 0.0576, -0.9977, 0.03558, 0.0576, -0.9977, 0.03558, 0.0576, -0.9977, 0.03558, -0.06338, 0.998, -1.771e-08, -0.06338, 0.998, -1.771e-08, -0.06338, 0.998, -1.771e-08, -0.06338, 0.998, -1.771e-08, -0.3068, -0.01948, 0.9516, -0.3068, -0.01948, 0.9516, -0.3068, -0.01948, 0.9516, -0.3068, -0.01948, 0.9516, -2.958e-05, 0.0, -1.0, -2.958e-05, 0.0, -1.0, -2.958e-05, 0.0, -1.0, -2.958e-05, 0.0, -1.0, -0.06338, 0.998, 8.026e-08, -0.06338, 0.998, 8.026e-08, -0.06338, 0.998, 8.026e-08, -0.06338, 0.998, 8.026e-08, 0.06292, -0.9908, -0.1201, 0.06292, -0.9908, -0.1201, 0.06292, -0.9908, -0.1201, 0.06292, -0.9908, -0.1201, 0.03889, -0.9972, -0.06394, 0.03889, -0.9972, -0.06394, 0.03889, -0.9972, -0.06394, 0.03889, -0.9972, -0.06394, -0.06338, 0.998, -4.235e-09, -0.06338, 0.998, -4.235e-09, -0.06338, 0.998, -4.235e-09, -0.06338, 0.998, -4.235e-09, -0.4782, -0.02034, -0.878, -0.4782, -0.02034, -0.878, -0.4782, -0.02034, -0.878, -0.4782, -0.02034, -0.878, -0.1711, -0.007278, 0.9852, -0.1711, -0.007278, 0.9852, -0.1711, -0.007278, 0.9852, -0.1711, -0.007278, 0.9852, -0.06338, 0.998, 0.0, -0.06338, 0.998, 0.0, -0.06338, 0.998, 0.0, -0.06338, 0.998, 0.0, 0.05398, -0.998, 0.03364, 0.05398, -0.998, 0.03364, 0.05398, -0.998, 0.03364, 0.05398, -0.998, 0.03364, 0.04771, -0.9984, 0.02929, 0.04771, -0.9984, 0.02929, 0.04771, -0.9984, 0.02929, 0.04771, -0.9984, 0.02929, -0.06338, 0.998, 0.0, -0.06338, 0.998, 0.0, -0.06338, 0.998, 0.0, -0.06338, 0.998, 0.0, -0.5235, -0.01238, 0.8519, -0.5235, -0.01238, 0.8519, -0.5235, -0.01238, 0.8519, -0.5235, -0.01238, 0.8519, -0.4786, -0.01132, -0.8779, -0.4786, -0.01132, -0.8779, -0.4786, -0.01132, -0.8779, -0.4786, -0.01132, -0.8779, -0.06338, 0.998, 0.0, -0.06338, 0.998, 0.0, -0.06338, 0.998, 0.0, -0.06338, 0.998, 0.0, 0.04434, -0.998, -0.04484, 0.04434, -0.998, -0.04484, 0.04434, -0.998, -0.04484, 0.04434, -0.998, -0.04484, -0.0933, 0.9884, 0.1201, -0.0933, 0.9884, 0.1201, -0.0933, 0.9884, 0.1201, -0.0933, 0.9884, 0.1201, 0.0, 0.0, -1.0, 0.0, 0.0, -1.0, 0.0, 0.0, -1.0, 0.0, 0.0, -1.0, 0.09213, -0.9759, -0.1979, 0.09213, -0.9759, -0.1979, 0.09213, -0.9759, -0.1979, 0.09213, -0.9759, -0.1979, -0.09266, 0.995, -0.03826, -0.09266, 0.995, -0.03826, -0.09266, 0.995, -0.03826, -0.09266, 0.995, -0.03826, 0.0917, -0.9937, 0.06375, 0.0917, -0.9937, 0.06375, 0.0917, -0.9937, 0.06375, 0.0917, -0.9937, 0.06375, -0.06567, -0.006199, 0.9978, -0.06567, -0.006199, 0.9978, -0.06567, -0.006199, 0.9978, -0.06567, -0.006199, 0.9978, -0.3793, -0.03581, 0.9246, -0.3793, -0.03581, 0.9246, -0.3793, -0.03581, 0.9246, -0.3793, -0.03581, 0.9246, 0.07962, -0.9947, 0.06557, 0.07962, -0.9947, 0.06557, 0.07962, -0.9947, 0.06557, 0.07962, -0.9947, 0.06557, -0.08541, 0.9956, -0.03936, -0.08541, 0.9956, -0.03936, -0.08541, 0.9956, -0.03936, -0.08541, 0.9956, -0.03936, 0.02635, -0.9843, -0.1743, 0.02635, -0.9843, -0.1743, 0.02635, -0.9843, -0.1743, 0.02635, -0.9843, -0.1743, -0.2115, -0.01996, -0.9772, -0.2115, -0.01996, -0.9772, -0.2115, -0.01996, -0.9772, -0.2115, -0.01996, -0.9772, -0.05338, 0.993, 0.1056, -0.05338, 0.993, 0.1056, -0.05338, 0.993, 0.1056, -0.05338, 0.993, 0.1056, -0.3316, -0.0313, 0.9429, -0.3316, -0.0313, 0.9429, -0.3316, -0.0313, 0.9429, -0.3316, -0.0313, 0.9429, 0.08337, -0.9947, 0.05942, 0.08337, -0.9947, 0.05942, 0.08337, -0.9947, 0.05942, 0.08337, -0.9947, 0.05942, -0.08765, 0.9955, -0.03566, -0.08765, 0.9955, -0.03566, -0.08765, 0.9955, -0.03566, -0.08765, 0.9955, -0.03566, 0.09213, -0.9759, -0.1979, 0.09213, -0.9759, -0.1979, 0.09213, -0.9759, -0.1979, 0.09213, -0.9759, -0.1979, 0.0, 0.0, -1.0, 0.0, 0.0, -1.0, 0.0, 0.0, -1.0, 0.0, 0.0, -1.0, -0.0933, 0.9884, 0.1201, -0.0933, 0.9884, 0.1201, -0.0933, 0.9884, 0.1201, -0.0933, 0.9884, 0.1201, -0.1052, 0.9924, 0.0641, -0.1052, 0.9924, 0.0641, -0.1052, 0.9924, 0.0641, -0.1052, 0.9924, 0.0641, -0.5463, -0.04341, -0.8364, -0.5463, -0.04341, -0.8364, -0.5463, -0.04341, -0.8364, -0.5463, -0.04341, -0.8364, 0.05765, -0.9926, -0.1065, 0.05765, -0.9926, -0.1065, 0.05765, -0.9926, -0.1065, 0.05765, -0.9926, -0.1065, -0.1222, 0.9919, -0.0337, -0.1222, 0.9919, -0.0337, -0.1222, 0.9919, -0.0337, -0.1222, 0.9919, -0.0337, 0.08782, -0.9945, 0.05619, 0.08782, -0.9945, 0.05619, 0.08782, -0.9945, 0.05619, 0.08782, -0.9945, 0.05619, -0.2039, -0.0162, 0.9789, -0.2039, -0.0162, 0.9789, -0.2039, -0.0162, 0.9789, -0.2039, -0.0162, 0.9789, -0.593, -0.03925, 0.8043, -0.593, -0.03925, 0.8043, -0.593, -0.03925, 0.8043, -0.593, -0.03925, 0.8043, 0.0753, -0.996, 0.04906, 0.0753, -0.996, 0.04906, 0.0753, -0.996, 0.04906, 0.0753, -0.996, 0.04906, -0.1152, 0.9929, -0.02941, -0.1152, 0.9929, -0.02941, -0.1152, 0.9929, -0.02941, -0.1152, 0.9929, -0.02941, 0.06851, -0.9948, -0.07504, 0.06851, -0.9948, -0.07504, 0.06851, -0.9948, -0.07504, 0.06851, -0.9948, -0.07504, -0.5471, -0.03621, -0.8363, -0.5471, -0.03621, -0.8363, -0.5471, -0.03621, -0.8363, -0.5471, -0.03621, -0.8363, -0.1113, 0.9928, 0.04504, -0.1113, 0.9928, 0.04504, -0.1113, 0.9928, 0.04504, -0.1113, 0.9928, 0.04504, -0.1197, 0.8346, 0.5377, -0.1197, 0.8346, 0.5377, -0.1197, 0.8346, 0.5377, -0.1197, 0.8346, 0.5377, -0.3822, 0.5889, -0.7122, -0.3822, 0.5889, -0.7122, -0.3822, 0.5889, -0.7122, -0.3822, 0.5889, -0.7122, 0.0, 0.8739, 0.4861, 0.0, 0.8739, 0.4861, 0.0, 0.8739, 0.4861, 0.0, 0.8739, 0.4861, 0.0, -0.4986, -0.8669, 0.0, -0.4986, -0.8669, 0.0, -0.4986, -0.8669, 0.0, -0.4986, -0.8669, 0.05915, -0.4123, -0.9091, 0.05915, -0.4123, -0.9091, 0.05915, -0.4123, -0.9091, 0.05915, -0.4123, -0.9091, 0.0, 0.0, -1.0, 0.0, 0.0, -1.0, 0.0, 0.0, -1.0, 0.0, 0.0, -1.0, 0.0, 0.0, 1.0, 0.0, 0.0, 1.0, 0.0, 0.0, 1.0, 0.0, 0.0, 1.0, 0.0, -0.702, -0.7122, 0.0, -0.702, -0.7122, 0.0, -0.702, -0.7122, 0.0, -0.702, -0.7122, 0.0, 0.0, 1.0, 0.0, 0.0, 1.0, 0.0, 0.0, 1.0, 0.0, 0.0, 1.0, 0.0, 0.0, -1.0, 0.0, 0.0, -1.0, 0.0, 0.0, -1.0, 0.0, 0.0, -1.0, 0.0, 0.702, 0.7122, 0.0, 0.702, 0.7122, 0.0, 0.702, 0.7122, 0.0, 0.702, 0.7122, 0.0, -0.702, 0.7122, 0.0, -0.702, 0.7122, 0.0, -0.702, 0.7122, 0.0, -0.702, 0.7122])] * 3)])

# ---- objects
ob_scaled_reference = bpy.data.objects.new('Scaled Reference', me_cube_001)
ob_cube = bpy.data.objects.new('Cube', me_cube_003)

# ---- transforms, parenting, visibility, modifiers, constraints
ob_scaled_reference.location = (0.0, 0.0, 1.0)
ob_scaled_reference.scale = (0.4, 0.4, 1.0)
ob_cube.location = (0.0, 0.0, 0.0)
_m = ob_cube.modifiers.new('Mirror', 'MIRROR')

# ---- collection membership
col_collection.objects.link(ob_scaled_reference)
col_collection.objects.link(ob_cube)

# ---- scene / render settings (as saved in the file)
scene.frame_start = 1; scene.frame_end = 250; scene.frame_set(127)
scene.render.engine = 'BLENDER_EEVEE_NEXT'
scene.cycles.sampling_pattern = 'TABULATED_SOBOL'
scene.cycles.use_light_tree = False
scene.view_settings.view_transform = 'Filmic'
bpy.context.view_layer.update()

# ---- added for rendering (the .blend has no active camera and no usable light): camera, sun
cam_auto = bpy.data.cameras.new('AutoCamera')
cam_auto.lens = 50.0
cam_auto.sensor_width = 36.0
cam_auto.clip_end = 1000.0
ob_auto_camera = bpy.data.objects.new('AutoCamera', cam_auto)
scene.collection.objects.link(ob_auto_camera)
ob_auto_camera.location = (2.91328, -3.49593, 3.33062)
ob_auto_camera.rotation_euler = (1.09748, -7.21219e-08, 0.694738)
scene.camera = ob_auto_camera
light_auto_sun = bpy.data.lights.new('AutoSun', 'SUN')
light_auto_sun.energy = 3.0
light_auto_sun.angle = 0.0523599
ob_auto_sun = bpy.data.objects.new('AutoSun', light_auto_sun)
scene.collection.objects.link(ob_auto_sun)
ob_auto_sun.rotation_euler = (0.872665, 0.174533, 0.523599)
bpy.context.view_layer.update()
